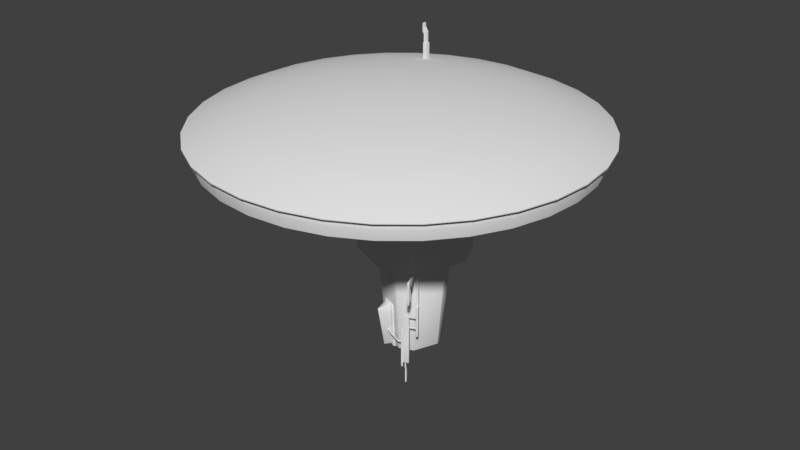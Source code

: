 # Source: Station1.blend  (saved by Blender 2.78.0; exported with 4.5.12 LTS)
import bpy
from mathutils import Matrix  # noqa: F401  (used for matrix-valued properties, if any)

bpy.ops.wm.read_factory_settings(use_empty=True)
scene = bpy.context.scene
scene.name = 'Scene'

# ---- collections
col_collection_1 = bpy.data.collections.new('Collection 1'); scene.collection.children.link(col_collection_1)
col_collection_4 = bpy.data.collections.new('Collection 4'); scene.collection.children.link(col_collection_4)

# ---- world
world_world = bpy.data.worlds.new('World'); scene.world = world_world
world_world.color = (0.05088, 0.05088, 0.05088)
world_world.use_sun_shadow = False
world_world.sun_shadow_jitter_overblur = 0.0
world_world.cycles.sampling_method = 'MANUAL'

# ---- meshes
me_cube_001 = bpy.data.meshes.new('Cube.001')
me_cube_001.from_pydata([(99.42, -92.71, -362.3), (99.42, -92.71, -342.1), (70.33, -20.7, -342.1), (104.1, -90.81, -362.3), (104.1, -90.81, -342.1), (74.57, -18.98, -348.6), (90.02, -69.43, -362.3), (86.7, -61.22, -342.1), (94.73, -67.52, -362.3), (91.41, -59.31, -342.1), (99.42, -92.71, -348.6), (70.8, -20.51, -342.1), (74.57, -18.98, -342.1), (104.1, -90.81, -348.6), (91.41, -59.31, -348.6), (86.7, -61.22, -348.6), (90.71, -71.16, -362.3), (95.43, -69.25, -342.1), (90.71, -71.16, -342.1), (95.43, -69.25, -362.3), (90.71, -71.16, -348.6), (95.43, -69.25, -348.6), (97.6, -88.19, -362.3), (102.3, -86.29, -342.1), (102.3, -86.29, -348.6), (97.6, -88.19, -342.1), (102.3, -86.29, -362.3), (97.6, -88.19, -348.6), (94.15, -79.67, -342.1), (98.87, -77.77, -362.3), (94.15, -79.67, -348.6), (94.15, -79.67, -362.3), (98.87, -77.77, -342.1), (98.87, -77.77, -348.6), (95.1, -82.0, -362.3), (99.81, -80.1, -342.1), (99.81, -80.1, -348.6), (95.1, -82.0, -342.1), (99.81, -80.1, -362.3), (95.1, -82.0, -348.6), (102.3, -86.29, -386.6), (97.6, -88.19, -386.6), (99.42, -92.71, -386.6), (104.1, -90.81, -386.6), (97.6, -88.19, -384.2), (99.42, -92.71, -384.2), (102.3, -86.29, -384.2), (104.1, -90.81, -384.2), (95.42, -89.07, -386.6), (97.25, -93.59, -386.6), (102.3, -86.29, -403.8), (104.1, -90.81, -403.8), (97.6, -88.19, -403.8), (99.42, -92.71, -403.8), (95.42, -89.07, -403.8), (97.25, -93.59, -403.8), (95.57, -81.81, -400.5), (99.34, -80.29, -400.5), (94.63, -79.48, -400.5), (98.4, -77.96, -400.5), (87.17, -61.03, -348.6), (99.89, -92.52, -342.1), (90.49, -69.24, -362.3), (99.89, -92.52, -348.6), (91.18, -70.96, -362.3), (98.07, -88.0, -362.3), (94.63, -79.48, -362.3), (95.57, -81.81, -362.3), (98.07, -88.0, -386.6), (98.07, -88.0, -384.2), (98.07, -88.0, -403.8), (75.04, -18.79, -342.1), (99.89, -92.52, -362.3), (87.17, -61.03, -342.1), (75.04, -18.79, -348.6), (91.18, -70.96, -342.1), (98.07, -88.0, -342.1), (94.63, -79.48, -342.1), (95.57, -81.81, -342.1), (99.89, -92.52, -386.6), (99.89, -92.52, -384.2), (99.89, -92.52, -403.8), (70.33, -20.7, -348.6), (103.7, -91.0, -362.3), (90.94, -59.5, -342.1), (70.8, -20.51, -348.6), (94.95, -69.44, -342.1), (101.8, -86.48, -342.1), (98.4, -77.96, -342.1), (99.34, -80.29, -342.1), (103.7, -91.0, -386.6), (103.7, -91.0, -384.2), (103.7, -91.0, -403.8), (90.94, -59.5, -348.6), (103.7, -91.0, -342.1), (94.26, -67.71, -362.3), (103.7, -91.0, -348.6), (94.95, -69.44, -362.3), (101.8, -86.48, -362.3), (98.4, -77.96, -362.3), (99.34, -80.29, -362.3), (101.8, -86.48, -386.6), (101.8, -86.48, -384.2), (101.8, -86.48, -403.8), (95.57, -81.81, -388.4), (99.34, -80.29, -388.4), (94.63, -79.48, -388.4), (98.4, -77.96, -388.4), (96.09, -83.1, -388.4), (96.09, -83.1, -400.5), (99.86, -81.58, -388.4), (99.86, -81.58, -400.5), (-180.0, 42.61, -351.5), (-180.0, 42.61, -342.1), (-129.0, 63.23, -342.1), (-178.1, 37.89, -351.5), (-178.1, 37.89, -342.1), (-127.0, 58.51, -342.1), (-156.7, 52.01, -356.1), (-148.5, 55.33, -342.1), (-154.8, 47.3, -356.1), (-146.6, 50.62, -342.1), (-180.0, 42.61, -348.6), (-129.0, 63.23, -348.6), (-127.0, 58.51, -348.6), (-178.1, 37.89, -348.6), (-146.6, 50.62, -348.6), (-148.5, 55.33, -348.6), (-158.4, 51.32, -356.1), (-156.5, 46.6, -342.1), (-158.4, 51.32, -342.1), (-156.5, 46.6, -356.1), (-158.4, 51.32, -348.6), (-156.5, 46.6, -348.6), (-175.5, 44.43, -351.5), (-173.6, 39.72, -342.1), (-173.6, 39.72, -348.6), (-175.5, 44.43, -342.1), (-173.6, 39.72, -351.5), (-175.5, 44.43, -348.6), (-169.3, 46.93, -356.1), (-167.4, 42.22, -342.1), (-167.4, 42.22, -348.6), (-169.3, 46.93, -342.1), (-167.4, 42.22, -356.1), (-169.3, 46.93, -348.6), (-184.0, 35.48, -348.6), (-184.0, 35.48, -351.5), (-186.0, 40.2, -351.5), (-186.0, 40.2, -348.6), (-183.7, 41.1, -348.6), (-181.8, 36.39, -348.6), (-183.7, 41.1, -351.5), (-181.8, 36.39, -351.5), (-128.3, 61.66, -342.1), (-127.7, 60.08, -342.1), (-179.4, 41.04, -351.5), (-178.7, 39.46, -351.5), (-147.9, 53.76, -342.1), (-147.2, 52.19, -342.1), (-128.3, 61.66, -348.6), (-127.7, 60.08, -348.6), (-157.8, 49.75, -342.1), (-157.2, 48.17, -342.1), (-174.8, 42.86, -342.1), (-174.2, 41.29, -342.1), (-168.6, 45.36, -342.1), (-168.0, 43.79, -342.1), (-147.2, 52.19, -348.6), (-147.9, 53.76, -348.6), (-178.7, 39.46, -342.1), (-179.4, 41.04, -342.1), (-155.4, 48.87, -356.1), (-156.1, 50.44, -356.1), (-178.7, 39.46, -348.6), (-179.4, 41.04, -348.6), (-157.2, 48.17, -356.1), (-157.8, 49.75, -356.1), (-174.2, 41.29, -351.5), (-174.8, 42.86, -351.5), (-168.0, 43.79, -356.1), (-168.6, 45.36, -356.1), (-185.3, 38.63, -351.5), (-184.7, 37.05, -351.5), (-184.7, 37.05, -348.6), (-185.3, 38.63, -348.6), (-182.4, 37.96, -351.5), (-183.1, 39.53, -351.5), (-183.1, 39.53, -348.6), (-182.4, 37.96, -348.6), (-185.3, 38.63, -366.8), (-184.7, 37.05, -366.8), (-182.4, 37.96, -366.8), (-183.1, 39.53, -366.8), (-174.0, 45.03, -342.1), (-172.1, 40.31, -348.6), (-172.1, 40.31, -342.1), (-174.0, 45.03, -352.6), (-172.1, 40.31, -352.6), (-174.0, 45.03, -348.6), (-172.7, 41.88, -342.1), (-173.4, 43.45, -342.1), (-173.4, 43.45, -352.6), (-172.7, 41.88, -352.6), (-172.6, 45.59, -342.1), (-170.7, 40.87, -353.6), (-172.6, 45.59, -348.6), (-170.7, 40.87, -348.6), (-170.7, 40.87, -342.1), (-172.6, 45.59, -353.6), (-172.0, 44.01, -342.1), (-171.3, 42.44, -342.1), (-172.0, 44.01, -353.6), (-171.3, 42.44, -353.6), (-172.0, 44.01, -363.0), (-173.4, 43.45, -363.0), (-171.3, 42.44, -363.0), (-172.7, 41.88, -363.0), (-140.2, 58.69, -342.1), (-138.3, 53.97, -342.1), (-138.3, 53.97, -348.6), (-140.2, 58.69, -348.6), (-139.6, 57.12, -348.6), (-138.9, 55.54, -348.6), (-138.9, 55.54, -342.1), (-139.6, 57.12, -342.1), (-147.2, 52.19, -373.9), (-147.9, 53.76, -373.9), (-155.4, 48.87, -366.3), (-156.1, 50.44, -366.3), (-139.6, 57.12, -373.9), (-138.9, 55.54, -373.9), (-147.2, 52.19, -361.2), (-138.9, 55.54, -361.2), (-147.9, 53.76, -361.2), (-156.1, 50.44, -361.2), (-155.4, 48.87, -361.2), (-139.6, 57.12, -361.2), (-147.2, 52.19, -371.4), (-147.9, 53.76, -371.4), (-155.4, 48.87, -363.9), (-139.6, 57.12, -371.4), (-138.9, 55.54, -371.4), (-156.1, 50.44, -363.9), (-138.9, 55.54, -351.0), (-156.1, 50.44, -358.7), (-147.2, 52.19, -351.0), (-147.9, 53.76, -351.0), (-155.4, 48.87, -358.7), (-139.6, 57.12, -351.0), (-145.3, 51.14, -342.1), (-145.3, 51.14, -348.6), (-146.6, 54.28, -348.6), (-145.9, 52.71, -348.6), (-145.9, 52.71, -342.1), (-146.6, 54.28, -342.1), (-147.2, 55.85, -342.1), (-147.2, 55.85, -348.6), (-146.6, 54.28, -373.9), (-145.9, 52.71, -373.9), (-146.6, 54.28, -361.2), (-145.9, 52.71, -361.2), (-146.6, 54.28, -371.4), (-145.9, 52.71, -371.4), (-145.9, 52.71, -351.0), (-146.6, 54.28, -351.0), (-144.1, 57.11, -342.1), (-144.1, 57.11, -348.6), (-142.8, 53.97, -361.2), (-142.8, 53.97, -371.4), (-142.8, 53.97, -351.0), (-142.2, 52.4, -342.1), (-142.2, 52.4, -348.6), (-143.4, 55.54, -348.6), (-142.8, 53.97, -348.6), (-142.8, 53.97, -342.1), (-143.4, 55.54, -342.1), (-143.4, 55.54, -373.9), (-142.8, 53.97, -373.9), (-143.4, 55.54, -361.2), (-143.4, 55.54, -371.4), (-143.4, 55.54, -351.0), (-178.1, 37.89, -350.9), (-153.1, 48.0, -354.5), (-155.0, 52.72, -354.5), (-180.0, 42.61, -350.9), (-156.5, 46.6, -354.5), (-158.4, 51.32, -354.5), (-175.5, 44.43, -350.9), (-173.6, 39.72, -350.9), (-169.3, 46.93, -354.5), (-167.4, 42.22, -354.5), (-184.0, 35.48, -350.9), (-186.0, 40.2, -350.9), (-181.8, 36.39, -350.9), (-183.7, 41.1, -350.9), (-185.3, 38.63, -350.9), (-184.7, 37.05, -350.9), (-154.3, 51.14, -354.5), (-153.7, 49.57, -354.5), (-174.0, 45.03, -351.7), (-172.1, 40.31, -351.7), (-170.7, 40.87, -352.6), (-172.6, 45.59, -352.6), (-154.3, 51.14, -367.9), (-153.7, 49.57, -367.9), (-153.7, 49.57, -361.2), (-154.3, 51.14, -361.2), (-153.7, 49.57, -365.5), (-154.3, 51.14, -365.5), (-154.3, 51.14, -357.1), (-153.7, 49.57, -357.1), (-180.0, 42.61, -350.4), (-186.0, 40.2, -350.4), (-183.7, 41.1, -350.4), (-185.3, 38.63, -350.4), (-184.7, 37.05, -350.4), (-152.2, 50.17, -361.2), (-152.2, 50.17, -366.9), (-152.2, 50.17, -355.7), (-178.1, 37.89, -350.4), (-151.6, 48.6, -353.2), (-153.5, 53.32, -353.2), (-156.5, 46.6, -353.2), (-158.4, 51.32, -353.2), (-175.5, 44.43, -350.4), (-173.6, 39.72, -350.4), (-169.3, 46.93, -353.2), (-167.4, 42.22, -353.2), (-184.0, 35.48, -350.4), (-181.8, 36.39, -350.4), (-152.8, 51.74, -353.2), (-152.2, 50.17, -353.2), (-174.0, 45.03, -351.0), (-172.1, 40.31, -351.0), (-170.7, 40.87, -351.7), (-172.6, 45.59, -351.7), (-152.8, 51.74, -369.3), (-152.2, 50.17, -369.3), (-152.8, 51.74, -361.2), (-152.8, 51.74, -366.9), (-152.8, 51.74, -355.7), (-156.1, 50.44, -362.6), (-147.2, 52.19, -368.5), (-147.9, 53.76, -368.5), (-155.4, 48.87, -362.6), (-145.9, 52.71, -368.5), (-146.6, 54.28, -368.5), (-154.3, 51.14, -363.4), (-153.7, 49.57, -363.4), (-152.2, 50.17, -364.0), (-152.8, 51.74, -364.0), (63.25, 9.041, -342.1), (63.72, 9.232, -342.1), (59.0, 7.327, -342.1), (59.0, 7.327, -348.6), (63.72, 9.232, -348.6), (63.25, 9.041, -348.6), (59.47, 7.518, -342.1), (59.47, 7.518, -348.6), (-49.63, 95.27, -342.1), (-49.63, 95.27, -348.6), (-47.73, 90.56, -342.1), (-47.73, 90.56, -348.6), (-48.36, 92.13, -342.1), (-48.36, 92.13, -348.6), (-49.0, 93.7, -342.1), (-49.0, 93.7, -348.6), (68.67, -16.59, -342.1), (72.91, -14.87, -348.6), (69.14, -16.4, -342.1), (69.14, -16.4, -348.6), (73.38, -14.68, -342.1), (68.67, -16.59, -348.6), (73.38, -14.68, -348.6), (72.91, -14.87, -342.1), (72.91, -14.87, -450.0), (74.57, -18.98, -450.0), (70.8, -20.51, -450.0), (69.14, -16.4, -450.0), (72.91, -14.87, -462.0), (74.57, -18.98, -462.0), (70.8, -20.51, -462.0), (69.14, -16.4, -462.0), (77.18, -25.46, -450.0), (73.41, -26.98, -450.0), (77.18, -25.46, -462.0), (73.41, -26.98, -462.0), (74.57, -18.98, -534.9), (70.8, -20.51, -534.9), (77.18, -25.46, -534.9), (73.41, -26.98, -534.9), (73.41, -26.98, -518.2), (77.18, -25.46, -518.2), (74.57, -18.98, -518.2), (70.8, -20.51, -518.2), (77.18, -25.46, -512.9), (74.57, -18.98, -512.9), (70.8, -20.51, -512.9), (73.41, -26.98, -512.9), (77.18, -25.46, -488.3), (74.57, -18.98, -488.3), (70.8, -20.51, -488.3), (73.41, -26.98, -488.3), (77.18, -25.46, -482.7), (74.57, -18.98, -482.7), (70.8, -20.51, -482.7), (73.41, -26.98, -482.7), (73.7, -16.84, -518.2), (69.93, -18.36, -518.2), (73.7, -16.84, -512.9), (69.93, -18.36, -512.9), (73.7, -16.84, -488.3), (69.93, -18.36, -488.3), (73.7, -16.84, -482.7), (69.93, -18.36, -482.7), (53.14, -27.64, -518.2), (53.14, -27.64, -512.9), (53.14, -27.64, -488.3), (53.14, -27.64, -482.7), (52.27, -25.5, -518.2), (52.27, -25.5, -512.9), (52.27, -25.5, -488.3), (52.27, -25.5, -482.7), (42.12, -32.09, -518.2), (42.12, -32.09, -512.9), (42.12, -32.09, -488.3), (42.12, -32.09, -482.7), (41.26, -29.95, -518.2), (41.26, -29.95, -512.9), (41.26, -29.95, -488.3), (41.26, -29.95, -482.7), (53.14, -27.64, -476.2), (42.12, -32.09, -476.2), (53.14, -27.64, -530.4), (43.82, -36.29, -512.9), (54.84, -31.84, -512.9), (54.84, -31.84, -482.7), (43.82, -36.29, -482.7), (43.82, -36.29, -488.3), (54.84, -31.84, -488.3), (54.84, -31.84, -518.2), (43.82, -36.29, -518.2), (54.84, -31.84, -476.2), (43.82, -36.29, -476.2), (54.84, -31.84, -530.4), (43.82, -36.29, -530.4), (39.03, -33.34, -518.2), (39.03, -33.34, -512.9), (39.03, -33.34, -488.3), (39.03, -33.34, -482.7), (39.03, -33.34, -476.2), (40.72, -37.54, -512.9), (40.72, -37.54, -488.3), (40.72, -37.54, -482.7), (40.72, -37.54, -476.2), (40.72, -37.54, -530.4), (40.72, -37.54, -518.2), (74.57, -18.98, -386.8), (72.91, -14.87, -386.8), (69.14, -16.4, -386.8), (70.8, -20.51, -386.8), (78.51, -28.75, -342.1), (78.98, -28.56, -348.6), (74.27, -30.46, -348.6), (74.74, -30.27, -348.6), (78.98, -28.56, -342.1), (74.74, -30.27, -342.1), (78.51, -28.75, -348.6), (74.27, -30.46, -342.1), (71.77, -22.92, -386.8), (75.54, -21.4, -386.8), (75.6, -18.57, -450.0), (75.6, -18.57, -462.0), (78.22, -25.04, -450.0), (78.22, -25.04, -462.0), (75.6, -18.57, -534.9), (78.22, -25.04, -534.9), (78.22, -25.04, -482.7), (75.6, -18.57, -482.7), (78.22, -25.04, -518.2), (75.6, -18.57, -518.2), (78.22, -25.04, -512.9), (75.6, -18.57, -512.9), (78.22, -25.04, -488.3), (75.6, -18.57, -488.3), (94.7, -10.85, -348.6), (94.7, -10.85, -342.1), (93.04, -6.741, -342.1), (93.04, -6.741, -348.6), (53.14, -27.64, -522.1), (42.12, -32.09, -522.1), (54.84, -31.84, -522.1), (43.82, -36.29, -522.1), (39.03, -33.34, -522.1), (40.72, -37.54, -522.1), (51.82, -24.38, -530.4), (40.81, -28.83, -530.4), (51.82, -24.38, -522.1), (37.71, -30.08, -530.4), (40.81, -28.83, -522.1), (37.71, -30.08, -522.1), (36.16, -39.38, -530.4), (34.46, -35.19, -530.4), (34.46, -35.19, -522.1), (36.16, -39.38, -522.1), (33.15, -31.93, -530.4), (33.15, -31.93, -522.1), (53.14, -27.64, -618.6), (42.12, -32.09, -618.6), (54.84, -31.84, -618.6), (43.82, -36.29, -618.6), (39.03, -33.34, -618.6), (40.72, -37.54, -618.6), (34.46, -35.19, -618.6), (51.82, -24.38, -618.6), (40.81, -28.83, -618.6), (37.71, -30.08, -618.6), (36.16, -39.38, -618.6), (33.15, -31.93, -618.6), (40.72, -37.54, -631.5), (39.03, -33.34, -631.5), (34.46, -35.19, -631.5), (36.16, -39.38, -631.5), (44.4, -28.68, -512.9), (45.27, -30.82, -512.9), (44.4, -28.68, -488.3), (44.4, -28.68, -482.7), (45.27, -30.82, -482.7), (45.27, -30.82, -488.3), (45.27, -30.82, -518.2), (44.4, -28.68, -518.2), (45.27, -30.82, -476.2), (46.96, -35.02, -512.9), (46.96, -35.02, -482.7), (46.96, -35.02, -488.3), (46.96, -35.02, -518.2), (46.96, -35.02, -476.2), (46.96, -35.02, -530.4), (45.27, -30.82, -522.1), (46.96, -35.02, -522.1), (43.95, -27.56, -530.4), (43.95, -27.56, -522.1), (45.27, -30.82, -618.6), (46.96, -35.02, -618.6), (43.95, -27.56, -618.6), (45.27, -30.82, -639.5), (42.12, -32.09, -639.5), (43.95, -27.56, -639.5), (40.81, -28.83, -639.5), (45.27, -30.82, -633.5), (43.95, -27.56, -633.5), (42.12, -32.09, -633.5), (40.81, -28.83, -633.5), (42.43, -23.8, -639.5), (39.29, -25.07, -639.5), (42.43, -23.8, -643.7), (43.95, -27.56, -643.7), (43.95, -27.56, -674.8), (40.81, -28.83, -674.8), (42.43, -23.8, -674.8), (39.29, -25.07, -674.8), (42.43, -23.8, -650.8), (39.29, -25.07, -650.8), (41.16, -20.65, -674.8), (38.01, -21.92, -674.8), (43.95, -27.56, -683.5), (40.81, -28.83, -683.5), (42.43, -23.8, -683.5), (39.29, -25.07, -683.5), (39.29, -25.07, -679.2), (40.81, -28.83, -679.2), (42.43, -23.8, -679.2), (43.95, -27.56, -679.2), (39.29, -25.07, -643.7), (40.81, -28.83, -643.7), (43.95, -27.56, -650.8), (40.81, -28.83, -650.8), (41.16, -20.65, -650.8), (38.01, -21.92, -650.8), (33.15, -31.93, -559.3), (54.84, -31.84, -559.3), (40.81, -28.83, -559.3), (51.82, -24.38, -559.3), (53.14, -27.64, -559.3), (43.82, -36.29, -559.3), (40.72, -37.54, -559.3), (34.46, -35.19, -559.3), (36.16, -39.38, -559.3), (37.71, -30.08, -559.3), (43.95, -27.56, -559.3), (46.96, -35.02, -559.3), (33.15, -31.93, -563.0), (53.14, -27.64, -563.0), (40.72, -37.54, -563.0), (36.16, -39.38, -563.0), (43.95, -27.56, -563.0), (46.96, -35.02, -563.0), (54.84, -31.84, -563.0), (40.81, -28.83, -563.0), (51.82, -24.38, -563.0), (43.82, -36.29, -563.0), (34.46, -35.19, -563.0), (37.71, -30.08, -563.0), (25.15, -38.95, -563.0), (25.15, -38.95, -559.3), (23.83, -35.69, -559.3), (23.83, -35.69, -563.0), (-9.997, -24.37, -563.0), (-9.997, -24.37, -559.3), (-9.006, -22.04, -559.3), (-9.006, -22.04, -563.0), (-27.07, -17.09, -563.0), (-16.9, -18.68, -555.4), (-17.89, -21.0, -555.4), (-26.08, -14.76, -563.0), (-17.89, -21.0, -563.0), (-16.9, -18.68, -563.0), (-27.07, -17.09, -555.4), (-26.08, -14.76, -555.4), (-24.26, -18.28, -555.4), (-24.74, -18.06, -563.0), (-23.27, -15.96, -563.0), (-22.81, -16.16, -555.4), (-27.31, -17.65, -563.0), (-27.31, -17.65, -555.4), (-24.63, -18.78, -555.4), (-25.11, -18.56, -563.0), (-25.87, -14.26, -555.4), (-25.87, -14.26, -563.0), (-22.96, -15.52, -563.0), (-22.5, -15.73, -555.4), (-26.08, -14.76, -563.7), (-27.07, -17.09, -563.7), (-24.74, -18.06, -563.7), (-23.27, -15.96, -563.7), (-27.31, -17.65, -563.7), (-25.11, -18.56, -563.7), (-25.87, -14.26, -563.7), (-22.96, -15.52, -563.7), (-26.08, -14.76, -555.1), (-27.07, -17.09, -555.1), (-24.26, -18.28, -555.1), (-22.81, -16.16, -555.1), (-27.31, -17.65, -555.1), (-24.63, -18.78, -555.1), (-25.87, -14.26, -555.1), (-22.5, -15.73, -555.1)], [], [(374, 356, 353, 372), (465, 468, 93, 60), (24, 23, 4, 13), (63, 61, 1, 10), (76, 25, 1, 61), (373, 355, 359, 371), (93, 14, 8, 95), (369, 357, 356, 374), (20, 18, 7, 15), (16, 20, 15, 6), (370, 375, 352, 358), (72, 63, 10, 0), (26, 24, 13, 3), (8, 14, 21, 19), (31, 30, 20, 16), (30, 28, 18, 20), (73, 7, 18, 75), (95, 8, 19, 97), (14, 9, 17, 21), (10, 1, 25, 27), (0, 10, 27, 22), (38, 36, 24, 26), (78, 37, 25, 76), (100, 38, 26, 98), (36, 35, 23, 24), (21, 17, 32, 33), (97, 19, 29, 99), (75, 18, 28, 77), (19, 21, 33, 29), (39, 37, 28, 30), (34, 39, 30, 31), (22, 27, 39, 34), (27, 25, 37, 39), (33, 32, 35, 36), (99, 29, 38, 100), (77, 28, 37, 78), (29, 33, 36, 38), (42, 45, 49), (80, 45, 42, 79), (46, 47, 43, 40), (48, 49, 45, 44), (102, 46, 40, 101), (98, 26, 46, 102), (0, 22, 44, 45), (26, 3, 47, 46), (72, 0, 45, 80), (53, 42, 49, 55), (44, 41, 48), (41, 52, 54, 48), (49, 48, 54, 55), (79, 42, 53, 81), (40, 43, 51, 50), (101, 40, 50, 103), (104, 106, 58, 56), (57, 105, 110, 111), (107, 105, 57, 59), (459, 458, 377, 376), (15, 60, 62, 6), (6, 62, 64, 16), (34, 67, 65, 22), (16, 64, 66, 31), (31, 66, 67, 34), (44, 69, 68, 41), (22, 65, 69, 44), (41, 68, 70, 52), (68, 101, 103, 70), (83, 72, 80, 91), (65, 98, 102, 69), (106, 107, 59, 58), (64, 97, 99, 66), (62, 95, 97, 64), (83, 96, 63, 72), (466, 71, 12, 462), (60, 93, 95, 62), (87, 76, 61, 94), (467, 462, 12, 11), (13, 4, 94, 96), (23, 87, 94, 4), (368, 354, 355, 373), (370, 358, 354, 368), (3, 13, 96, 83), (9, 84, 86, 17), (35, 89, 87, 23), (17, 86, 88, 32), (32, 88, 89, 35), (47, 91, 90, 43), (3, 83, 91, 47), (43, 90, 92, 51), (90, 79, 81, 92), (69, 102, 101, 68), (91, 80, 79, 90), (88, 77, 78, 89), (86, 75, 77, 88), (67, 100, 98, 65), (89, 78, 76, 87), (84, 73, 75, 86), (469, 2, 82, 464), (96, 94, 61, 63), (58, 59, 57, 56), (66, 99, 107, 106), (99, 100, 105, 107), (100, 67, 104, 105), (67, 66, 106, 104), (110, 108, 109, 111), (105, 104, 108, 110), (56, 57, 111, 109), (104, 56, 109, 108), (103, 92, 81, 70), (92, 103, 50, 51), (54, 52, 53, 55), (70, 81, 53, 52), (221, 218, 114, 123), (156, 112, 134, 179), (136, 135, 116, 125), (155, 117, 362, 364), (251, 250, 121, 126), (132, 130, 119, 127), (324, 132, 127, 322), (326, 136, 125, 320), (321, 126, 133, 323), (163, 167, 141, 129), (327, 145, 132, 324), (299, 283, 120, 172), (126, 121, 129, 133), (122, 113, 137, 139), (312, 122, 139, 325), (334, 195, 136, 326), (172, 120, 131, 176), (195, 196, 135, 136), (286, 291, 144, 131), (203, 198, 138, 178), (145, 143, 130, 132), (336, 206, 145, 327), (206, 204, 143, 145), (164, 137, 113, 171), (255, 256, 119, 158), (223, 161, 124, 220), (188, 150, 149, 185), (158, 119, 130, 162), (201, 194, 137, 164), (176, 131, 144, 180), (170, 174, 125, 116), (129, 141, 142, 133), (297, 183, 147, 292), (295, 152, 148, 293), (330, 151, 146, 329), (186, 153, 147, 183), (157, 115, 153, 186), (320, 125, 151, 330), (285, 112, 152, 295), (175, 122, 150, 188), (125, 174, 189, 151), (174, 175, 188, 189), (112, 156, 187, 152), (156, 157, 186, 187), (152, 187, 182, 148), (203, 202, 215, 217), (293, 148, 182, 296), (296, 182, 183, 297), (113, 122, 175, 171), (171, 175, 174, 170), (128, 177, 181, 140), (177, 176, 180, 181), (196, 200, 165, 135), (200, 201, 164, 165), (121, 159, 163, 129), (159, 158, 162, 163), (151, 189, 184, 146), (189, 188, 185, 184), (221, 123, 160, 222), (222, 160, 161, 223), (250, 254, 159, 121), (254, 255, 158, 159), (135, 165, 170, 116), (165, 164, 171, 170), (197, 202, 179, 134), (202, 203, 178, 179), (118, 173, 177, 128), (173, 172, 176, 177), (284, 298, 173, 118), (340, 239, 227, 337), (130, 143, 166, 162), (162, 166, 167, 163), (161, 160, 367, 365), (117, 124, 363, 362), (115, 157, 178, 138), (157, 156, 179, 178), (193, 192, 191, 190), (187, 186, 192, 193), (183, 182, 190, 191), (182, 187, 193, 190), (210, 204, 194, 201), (208, 211, 200, 196), (211, 210, 201, 200), (209, 212, 202, 197), (186, 183, 191, 192), (139, 137, 194, 199), (325, 139, 199, 333), (213, 205, 198, 203), (207, 208, 196, 195), (335, 207, 195, 334), (328, 142, 207, 335), (142, 141, 208, 207), (180, 144, 205, 213), (140, 181, 212, 209), (167, 166, 210, 211), (141, 167, 211, 208), (166, 143, 204, 210), (181, 180, 213, 212), (199, 194, 204, 206), (333, 199, 206, 336), (214, 216, 217, 215), (202, 212, 214, 215), (212, 213, 216, 214), (213, 203, 217, 216), (155, 154, 225, 224), (117, 155, 224, 219), (263, 238, 226, 259), (267, 221, 222, 273), (274, 223, 220, 272), (154, 114, 218, 225), (124, 117, 219, 220), (267, 266, 218, 221), (304, 305, 228, 229), (277, 230, 231, 278), (308, 240, 228, 305), (280, 241, 230, 277), (240, 243, 229, 228), (241, 242, 231, 230), (249, 244, 233, 237), (248, 245, 235, 236), (281, 249, 237, 279), (311, 248, 236, 306), (264, 246, 232, 261), (341, 247, 234, 339), (237, 233, 242, 241), (345, 342, 243, 240), (279, 237, 241, 280), (349, 345, 240, 308), (346, 343, 238, 263), (331, 169, 247, 341), (253, 168, 246, 264), (299, 172, 248, 311), (273, 222, 249, 281), (172, 173, 245, 248), (222, 223, 244, 249), (169, 252, 265, 247), (274, 253, 264, 270), (280, 262, 263, 269), (344, 347, 262, 239), (265, 281, 270, 264), (247, 265, 260, 234), (239, 262, 258, 227), (227, 258, 259, 226), (127, 119, 256, 257), (168, 253, 251, 126), (127, 257, 252, 169), (269, 263, 259, 278), (275, 276, 255, 254), (271, 275, 254, 250), (276, 266, 256, 255), (272, 271, 250, 251), (220, 219, 271, 272), (225, 218, 266, 276), (219, 224, 275, 271), (224, 225, 276, 275), (242, 269, 278, 231), (244, 270, 268, 233), (233, 268, 269, 242), (223, 274, 270, 244), (252, 273, 281, 265), (268, 270, 281, 279), (265, 264, 261, 260), (262, 280, 277, 258), (258, 277, 278, 259), (257, 256, 266, 267), (253, 274, 272, 251), (257, 267, 273, 252), (346, 347, 260, 261), (269, 268, 279, 280), (332, 299, 311, 319), (173, 298, 310, 245), (342, 348, 309, 243), (245, 310, 307, 235), (318, 308, 305, 338), (337, 338, 305, 304), (197, 300, 303, 209), (144, 291, 302, 205), (205, 302, 301, 198), (134, 288, 300, 197), (243, 309, 304, 229), (322, 331, 298, 284), (315, 296, 297, 316), (313, 293, 296, 315), (312, 285, 295, 314), (115, 282, 294, 153), (153, 294, 292, 147), (314, 295, 293, 313), (316, 297, 292, 329), (209, 303, 290, 140), (323, 328, 291, 286), (198, 301, 289, 138), (112, 285, 288, 134), (332, 321, 283, 299), (140, 290, 287, 128), (120, 283, 286, 131), (138, 289, 282, 115), (128, 287, 284, 118), (168, 126, 321, 332), (133, 142, 328, 323), (184, 316, 329, 146), (150, 314, 313, 149), (122, 312, 314, 150), (149, 313, 315, 185), (185, 315, 316, 184), (127, 169, 331, 322), (227, 226, 338, 337), (238, 318, 338, 226), (246, 319, 317, 232), (168, 332, 319, 246), (298, 331, 341, 310), (238, 343, 344, 239), (318, 238, 239, 340), (300, 333, 336, 303), (291, 328, 335, 302), (302, 335, 334, 301), (288, 325, 333, 300), (309, 340, 337, 304), (282, 320, 330, 294), (294, 330, 329, 292), (303, 336, 327, 290), (301, 334, 326, 289), (285, 312, 325, 288), (290, 327, 324, 287), (283, 321, 323, 286), (289, 326, 320, 282), (287, 324, 322, 284), (344, 343, 350, 351), (232, 317, 350, 343), (235, 307, 348, 342), (263, 262, 347, 346), (234, 260, 347, 344), (339, 234, 344, 351), (261, 232, 343, 346), (306, 236, 345, 349), (236, 235, 342, 345), (318, 340, 309, 308), (309, 348, 349, 308), (307, 310, 311, 306), (348, 307, 306, 349), (341, 319, 311, 310), (350, 317, 339, 351), (317, 319, 341, 339), (357, 352, 353, 356), (355, 354, 358, 359), (359, 358, 352, 357), (71, 372, 375, 12), (467, 11, 2, 469), (468, 5, 74, 463), (463, 74, 71, 466), (464, 82, 85, 465), (364, 362, 363, 365), (360, 366, 367, 361), (366, 364, 365, 367), (154, 155, 364, 366), (123, 114, 360, 361), (160, 123, 361, 367), (124, 161, 365, 363), (114, 154, 366, 360), (372, 353, 352, 375), (11, 370, 368, 2), (2, 368, 373, 82), (359, 357, 369, 371), (11, 12, 375, 370), (5, 369, 374, 74), (82, 373, 371, 85), (74, 374, 489, 486), (378, 379, 383, 382), (460, 459, 376, 379), (461, 460, 379, 378), (458, 461, 378, 377), (383, 380, 381, 382), (376, 377, 381, 380), (379, 376, 380, 383), (378, 382, 387, 385), (384, 385, 387, 386), (393, 392, 391, 390), (384, 386, 475, 474), (377, 378, 385, 384), (389, 388, 390, 391), (404, 400, 484, 478), (395, 394, 388, 389), (392, 395, 389, 391), (399, 398, 395, 392), (394, 395, 409, 408), (394, 397, 483, 481), (396, 399, 392, 393), (400, 403, 399, 396), (400, 396, 482, 484), (402, 401, 397, 398), (403, 402, 398, 399), (407, 406, 402, 403), (397, 394, 408, 410), (393, 390, 477, 480), (404, 407, 403, 400), (386, 387, 407, 404), (396, 393, 480, 482), (382, 381, 405, 406), (387, 382, 406, 407), (411, 410, 408, 409), (415, 414, 412, 413), (405, 401, 412, 414), (398, 397, 410, 411), (401, 402, 413, 412), (415, 413, 422, 423), (406, 405, 414, 415), (409, 395, 416, 420), (527, 526, 430, 431), (525, 524, 429, 425), (406, 415, 423, 419), (398, 411, 421, 417), (411, 409, 420, 421), (395, 398, 417, 416), (402, 406, 419, 418), (413, 402, 418, 422), (424, 425, 429, 428), (426, 427, 431, 430), (418, 419, 437, 440), (526, 529, 426, 430), (531, 530, 424, 428), (524, 531, 428, 429), (442, 435, 452, 457), (528, 527, 431, 427), (425, 424, 447, 448), (533, 535, 439, 435), (534, 537, 444, 438), (540, 538, 445, 492), (432, 443, 437, 419), (418, 440, 436, 417), (439, 438, 454, 453), (594, 595, 518, 513), (532, 537, 443, 432), (490, 492, 445, 434), (534, 438, 439, 535), (602, 592, 519, 514), (533, 536, 441, 436), (416, 417, 436, 441), (426, 425, 448, 449), (494, 491, 500, 501), (525, 425, 426, 529), (528, 532, 432, 419), (494, 495, 457, 447), (448, 452, 453, 449), (449, 453, 454, 450), (450, 454, 455, 451), (447, 457, 452, 448), (438, 444, 455, 454), (435, 439, 453, 452), (493, 442, 457, 495), (427, 426, 449, 450), (597, 601, 511, 544), (444, 433, 451, 455), (433, 427, 450, 451), (465, 470, 471, 468), (85, 371, 460, 461), (371, 369, 459, 460), (369, 5, 458, 459), (15, 464, 465, 60), (14, 463, 466, 9), (93, 468, 463, 14), (73, 467, 469, 7), (7, 469, 464, 15), (73, 84, 462, 467), (9, 466, 462, 84), (470, 461, 458, 471), (465, 85, 461, 470), (5, 468, 471, 458), (473, 472, 474, 475), (481, 480, 477, 476), (483, 482, 480, 481), (485, 484, 482, 483), (479, 478, 484, 485), (473, 475, 478, 479), (388, 394, 481, 476), (397, 401, 485, 483), (390, 388, 476, 477), (401, 405, 479, 485), (381, 377, 472, 473), (386, 404, 478, 475), (405, 381, 473, 479), (377, 384, 474, 472), (486, 489, 488, 487), (374, 372, 488, 489), (372, 71, 487, 488), (71, 74, 486, 487), (446, 493, 495, 456), (495, 494, 504, 505), (530, 416, 490, 539), (424, 491, 494, 447), (416, 441, 492, 490), (536, 540, 492, 441), (500, 497, 499, 501), (542, 498, 496, 541), (490, 434, 496, 498), (539, 490, 498, 542), (596, 600, 515, 545), (600, 593, 508, 515), (503, 502, 505, 504), (503, 504, 507, 506), (456, 495, 505, 502), (501, 499, 506, 507), (494, 501, 507, 504), (601, 594, 513, 511), (543, 544, 511, 509), (509, 512, 517, 516), (509, 511, 513, 512), (517, 512, 514, 519), (551, 550, 546, 548), (518, 514, 522, 523), (595, 602, 514, 518), (593, 598, 510, 508), (603, 599, 516, 517), (592, 603, 517, 519), (521, 520, 523, 522), (514, 512, 521, 522), (512, 513, 520, 521), (513, 518, 523, 520), (508, 543, 545, 515), (508, 510, 544, 543), (599, 596, 545, 516), (491, 539, 542, 500), (500, 542, 541, 497), (442, 493, 540, 536), (424, 530, 539, 491), (598, 597, 544, 510), (427, 433, 532, 528), (417, 525, 529, 418), (435, 442, 536, 533), (437, 534, 535, 440), (433, 444, 537, 532), (493, 446, 538, 540), (437, 443, 537, 534), (436, 440, 535, 533), (419, 423, 527, 528), (421, 420, 531, 524), (420, 416, 530, 531), (422, 418, 529, 526), (417, 421, 524, 525), (423, 422, 526, 527), (546, 547, 549, 548), (550, 552, 547, 546), (552, 553, 549, 547), (553, 551, 554, 555), (516, 545, 551, 553), (509, 516, 553, 552), (543, 509, 552, 550), (545, 543, 550, 551), (551, 548, 554), (574, 556, 578, 579), (562, 576, 558, 560), (549, 553, 555), (571, 570, 569, 567), (562, 560, 564, 578), (576, 577, 559, 558), (577, 563, 561, 559), (579, 578, 564, 565), (557, 575, 577, 576), (565, 570, 561), (555, 554, 556, 574), (566, 567, 569, 568), (570, 572, 568, 569), (572, 573, 566, 568), (573, 571, 567, 566), (558, 559, 571, 573), (560, 558, 573, 572), (572, 570, 565, 564), (559, 561, 570, 571), (564, 560, 572), (575, 574, 563, 577), (549, 555, 574, 575), (548, 549, 575, 557), (574, 579, 563), (554, 548, 557, 556), (556, 562, 578), (556, 557, 576, 562), (561, 563, 579, 565), (445, 538, 591, 581), (497, 541, 590, 582), (506, 499, 589, 580), (499, 497, 582, 589), (434, 445, 581, 584), (502, 503, 587, 588), (446, 456, 586, 585), (496, 434, 584, 583), (541, 496, 583, 590), (538, 446, 585, 591), (503, 506, 580, 587), (456, 502, 588, 586), (581, 591, 597, 598), (582, 590, 596, 599), (580, 589, 603, 592), (589, 582, 599, 603), (584, 581, 598, 593), (588, 587, 602, 595), (585, 586, 594, 601), (583, 584, 593, 600), (590, 583, 600, 596), (591, 585, 601, 597), (580, 592, 607, 606), (586, 588, 595, 594), (606, 607, 611, 610), (592, 602, 604, 607), (587, 580, 606, 605), (602, 587, 605, 604), (604, 605, 609, 608), (607, 604, 608, 611), (605, 606, 610, 609), (622, 623, 613, 617), (610, 613, 614, 609), (620, 623, 643, 642), (627, 624, 636, 637), (612, 618, 619, 615), (611, 608, 616, 617), (608, 609, 614, 616), (610, 611, 617, 613), (622, 617, 616, 621), (621, 627, 637, 634), (616, 614, 620, 621), (614, 613, 623, 620), (628, 619, 640, 646), (627, 626, 625, 624), (618, 612, 624, 625), (618, 625, 644, 641), (621, 620, 626, 627), (629, 628, 631, 630), (615, 619, 628, 629), (630, 622, 635, 639), (623, 622, 630, 631), (633, 634, 637, 636), (632, 635, 634, 633), (635, 632, 638, 639), (629, 630, 639, 638), (622, 621, 634, 635), (624, 612, 633, 636), (615, 629, 638, 632), (612, 615, 632, 633), (642, 643, 640, 641), (640, 643, 647, 646), (642, 641, 644, 645), (626, 620, 642, 645), (623, 631, 647, 643), (625, 626, 645, 644), (631, 628, 646, 647), (619, 618, 641, 640)])
me_cube_001.polygons.foreach_set('use_smooth', [1, 1, 1, 1, 1, 1, 1, 1, 1, 1, 1, 1, 1, 1, 1, 1, 1, 1, 1, 1, 1, 1, 1, 1, 1, 1, 1, 1, 1, 1, 1, 1, 1, 1, 1, 1, 1, 1, 1, 1, 1, 1, 1, 1, 1, 1, 1, 1, 1, 1, 1, 1, 1, 1, 1, 1, 1, 1, 1, 1, 1, 1, 1, 1, 1, 1, 1, 1, 1, 1, 1, 1, 1, 1, 1, 1, 1, 1, 1, 1, 1, 1, 1, 1, 1, 1, 1, 1, 1, 1, 1, 1, 1, 1, 1, 1, 1, 1, 1, 1, 1, 1, 1, 1, 1, 1, 1, 1, 1, 1, 1, 1, 1, 1, 1, 1, 1, 1, 1, 1, 1, 1, 1, 1, 1, 1, 1, 1, 1, 1, 1, 1, 1, 1, 1, 1, 1, 1, 1, 1, 1, 1, 1, 1, 1, 1, 1, 1, 1, 1, 1, 1, 1, 1, 1, 1, 1, 1, 1, 1, 1, 1, 1, 1, 1, 1, 1, 1, 1, 1, 1, 1, 1, 1, 1, 1, 1, 1, 1, 1, 1, 1, 1, 1, 1, 1, 1, 1, 1, 1, 1, 1, 1, 1, 1, 1, 1, 1, 1, 1, 1, 1, 1, 1, 1, 1, 1, 1, 1, 1, 1, 1, 1, 1, 1, 1, 1, 1, 1, 1, 1, 1, 1, 1, 1, 1, 1, 1, 1, 1, 1, 1, 1, 1, 1, 1, 1, 1, 1, 1, 1, 1, 1, 1, 1, 1, 1, 1, 1, 1, 1, 1, 1, 1, 1, 1, 1, 1, 1, 1, 1, 1, 1, 1, 1, 1, 1, 1, 1, 1, 1, 1, 1, 1, 1, 1, 1, 1, 1, 1, 1, 1, 1, 1, 1, 1, 1, 1, 1, 1, 1, 1, 1, 1, 1, 1, 1, 1, 1, 1, 1, 1, 1, 1, 1, 1, 1, 1, 1, 1, 1, 1, 1, 1, 1, 1, 1, 1, 1, 1, 1, 1, 1, 1, 1, 1, 1, 1, 1, 1, 1, 1, 1, 1, 1, 1, 1, 1, 1, 1, 1, 1, 1, 1, 1, 1, 1, 1, 1, 1, 1, 1, 1, 1, 1, 1, 1, 1, 1, 1, 1, 1, 1, 1, 1, 1, 1, 1, 1, 1, 1, 1, 1, 1, 1, 1, 1, 1, 1, 1, 1, 1, 1, 1, 1, 1, 1, 1, 1, 1, 1, 1, 1, 1, 1, 1, 1, 1, 1, 1, 1, 1, 1, 1, 1, 1, 1, 1, 1, 1, 1, 1, 1, 1, 1, 1, 1, 1, 1, 1, 1, 1, 1, 1, 1, 1, 1, 1, 1, 1, 1, 1, 1, 1, 1, 1, 1, 1, 1, 1, 1, 1, 1, 1, 1, 1, 1, 1, 1, 1, 1, 1, 1, 1, 1, 1, 1, 1, 1, 1, 1, 1, 1, 1, 1, 1, 1, 1, 1, 1, 1, 1, 1, 1, 1, 1, 1, 1, 1, 1, 1, 1, 1, 1, 1, 1, 1, 1, 1, 1, 1, 1, 1, 1, 1, 1, 1, 1, 1, 1, 1, 1, 1, 1, 1, 1, 1, 1, 1, 1, 1, 1, 1, 1, 1, 1, 1, 1, 1, 1, 1, 1, 1, 1, 1, 1, 1, 1, 1, 1, 1, 1, 1, 1, 1, 1, 1, 1, 1, 1, 1, 1, 1, 1, 1, 1, 1, 1, 1, 1, 1, 1, 1, 1, 1, 1, 1, 1, 1, 1, 1, 1, 1, 1, 1, 1, 1, 1, 1, 1, 1, 1, 1, 1, 1, 1, 1, 1, 1, 1, 1, 1, 1, 1, 1, 1, 1, 1, 1, 1, 1, 1, 1, 1, 1, 1, 1, 1, 1, 1, 1, 1, 1, 1, 1, 1, 1, 1, 1, 1, 1, 1, 1, 1, 1, 1, 1, 0, 1, 1, 0, 0, 1, 1, 1, 0, 0, 0, 1, 0, 0, 0, 0, 0, 0, 0, 0, 0, 0, 0, 0, 0, 0, 0, 0, 0, 1, 1, 1, 0, 0, 0, 0, 0])
me_cube_001.use_remesh_preserve_volume = False
me_cube_001.use_remesh_preserve_attributes = False
me_cube_001.use_mirror_vertex_groups = False
me_cube_001.update()
me_cube = bpy.data.meshes.new('Cube')
me_cube.from_pydata([(43.08, 24.93, -174.7), (43.08, 24.93, -141.7), (55.04, 55.63, -174.7), (55.04, 55.63, -141.7), (73.78, 12.97, -174.7), (73.78, 12.97, -141.7), (85.74, 43.67, -174.7), (85.74, 43.67, -141.7), (-56.21, 63.61, -174.7), (-56.21, 63.61, -141.7), (-44.25, 94.31, -174.7), (-44.25, 94.31, -141.7), (-86.91, 75.57, -174.7), (-86.91, 75.57, -141.7), (-74.95, 106.3, -174.7), (-74.95, 106.3, -141.7), (-35.28, 15.96, -174.7), (-35.28, 15.96, -141.7), (-4.573, 3.995, -174.7), (-4.573, 3.995, -141.7), (-47.24, -14.75, -174.7), (-47.24, -14.75, -141.7), (-16.53, -26.71, -174.7), (-16.53, -26.71, -141.7), (3.404, 115.2, -174.7), (3.404, 115.2, -141.7), (34.11, 103.3, -174.7), (34.11, 103.3, -141.7), (15.36, 145.9, -174.7), (15.36, 145.9, -141.7), (46.07, 134.0, -174.7), (46.07, 134.0, -141.7), (36.62, -46.31, -172.7), (36.62, -46.31, -129.9), (52.26, -39.44, -172.7), (52.26, -39.44, -129.9), (43.49, -61.94, -172.7), (43.49, -61.94, -129.9), (59.13, -55.08, -172.7), (59.13, -55.08, -129.9), (-53.43, 158.7, -172.7), (-53.43, 158.7, -129.9), (-37.79, 165.5, -172.7), (-37.79, 165.5, -129.9), (-60.29, 174.3, -172.7), (-60.29, 174.3, -129.9), (-44.66, 181.2, -172.7), (-44.66, 181.2, -129.9), (-106.5, 22.41, -172.7), (-106.5, 22.41, -129.9), (-99.65, 6.778, -172.7), (-99.65, 6.778, -129.9), (-122.1, 15.54, -172.7), (-122.1, 15.54, -129.9), (-115.3, -0.08986, -172.7), (-115.3, -0.08986, -129.9), (98.48, 112.5, -172.7), (98.48, 112.5, -129.9), (105.3, 96.83, -172.7), (105.3, 96.83, -129.9), (114.1, 119.3, -172.7), (114.1, 119.3, -129.9), (121.0, 103.7, -172.7), (121.0, 103.7, -129.9)], [], [(0, 1, 3, 2), (2, 3, 7, 6), (6, 7, 5, 4), (4, 5, 1, 0), (2, 6, 4, 0), (7, 3, 1, 5), (8, 10, 11, 9), (10, 14, 15, 11), (14, 12, 13, 15), (12, 8, 9, 13), (10, 8, 12, 14), (15, 13, 9, 11), (16, 17, 19, 18), (18, 19, 23, 22), (22, 23, 21, 20), (20, 21, 17, 16), (18, 22, 20, 16), (23, 19, 17, 21), (24, 26, 27, 25), (26, 30, 31, 27), (30, 28, 29, 31), (28, 24, 25, 29), (26, 24, 28, 30), (31, 29, 25, 27), (32, 33, 35, 34), (34, 35, 39, 38), (38, 39, 37, 36), (36, 37, 33, 32), (34, 38, 36, 32), (39, 35, 33, 37), (40, 42, 43, 41), (42, 46, 47, 43), (46, 44, 45, 47), (44, 40, 41, 45), (42, 40, 44, 46), (47, 45, 41, 43), (48, 49, 51, 50), (50, 51, 55, 54), (54, 55, 53, 52), (52, 53, 49, 48), (50, 54, 52, 48), (55, 51, 49, 53), (56, 58, 59, 57), (58, 62, 63, 59), (62, 60, 61, 63), (60, 56, 57, 61), (58, 56, 60, 62), (63, 61, 57, 59)])
me_cube.use_remesh_preserve_volume = False
me_cube.use_remesh_preserve_attributes = False
me_cube.use_mirror_vertex_groups = False
me_cube.update()
me_circle_003 = bpy.data.meshes.new('Circle.003')
me_circle_003.from_pydata([(-28.18, 13.89, -602.1), (-9.802, 6.277, -602.1), (-33.12, -23.05, -602.1), (-33.47, -21.92, -602.1), (-32.08, -22.5, -602.1), (-39.15, -37.22, -507.2), (-39.51, -35.89, -507.2), (-37.97, -36.53, -507.2), (-3.643, 3.557, -473.3), (-40.05, -39.38, -491.7), (-40.41, -37.98, -491.7), (-38.82, -38.64, -491.7), (-35.49, 16.75, -473.3), (-29.86, -2.846, -602.1), (-38.24, -7.491, -507.2), (-39.14, -8.729, -480.2), (-20.94, -6.542, -602.1), (-18.41, -15.71, -507.2), (-18.64, -17.22, -480.2), (-36.09, -0.3049, -602.1), (-37.31, 17.73, -602.1), (3.967, 0.8041, -507.2), (-0.9446, 2.671, -602.1), (4.617, 0.2891, -473.3), (-42.15, 19.91, -507.2), (-11.45, -17.94, -507.2), (-43.06, 20.04, -473.3), (-11.68, -20.09, -480.3), (-44.73, -4.154, -507.2), (-46.08, -5.84, -480.3), (-14.59, -9.211, -602.1), (-32.9, 15.72, -507.5), (-5.928, 4.548, -507.5), (-29.86, -2.846, -607.9), (-28.18, 13.89, -607.9), (-9.802, 6.277, -607.9), (-37.31, 17.73, -607.9), (-20.94, -6.542, -607.9), (-36.09, -0.3049, -607.9), (-0.9446, 2.671, -607.9), (-14.59, -9.211, -607.9), (-0.6268, 80.43, -602.1), (17.75, 72.82, -602.1), (-9.756, 84.27, -602.1), (26.61, 69.21, -602.1), (-0.6268, 80.43, -607.9), (17.75, 72.82, -607.9), (-9.756, 84.27, -607.9), (26.61, 69.21, -607.9)], [], [(15, 12, 26, 29), (7, 5, 2, 4), (5, 6, 3, 2), (17, 7, 4, 16), (18, 11, 7, 17), (9, 10, 6, 5), (11, 9, 5, 7), (22, 30, 40, 39), (4, 2, 3, 13, 16), (15, 10, 9, 11, 18), (10, 15, 14, 6), (6, 14, 13, 3), (18, 17, 25, 27), (8, 12, 15, 18), (39, 35, 46, 48), (28, 24, 20, 19), (29, 26, 24, 28), (23, 27, 25, 21), (21, 25, 30, 22), (17, 16, 30, 25), (30, 16, 37, 40), (8, 18, 27, 23), (14, 15, 29, 28), (13, 14, 28, 19), (31, 12, 8, 32), (0, 31, 32, 1), (23, 21, 32, 8), (26, 12, 31, 24), (0, 20, 24, 31), (21, 22, 1, 32), (37, 35, 39, 40), (33, 34, 35, 37), (34, 33, 38, 36), (34, 36, 47, 45), (19, 20, 36, 38), (13, 19, 38, 33), (16, 13, 33, 37), (36, 20, 43, 47), (41, 42, 46, 45), (43, 41, 45, 47), (42, 44, 48, 46), (0, 1, 42, 41), (20, 0, 41, 43), (22, 39, 48, 44), (35, 34, 45, 46), (1, 22, 44, 42)])
me_circle_003.polygons.foreach_set('use_smooth', [True] * 46)
me_circle_003.use_remesh_preserve_volume = False
me_circle_003.use_remesh_preserve_attributes = False
me_circle_003.use_mirror_vertex_groups = False
me_circle_003.update()
me_circle_001 = bpy.data.meshes.new('Circle.001')
me_circle_001.from_pydata([(-28.7, 294.3, -43.33), (-86.1, 282.9, -43.33), (-228.4, 187.8, -43.33), (-260.9, 139.1, -43.33), (-294.3, -28.7, -43.33), (-282.9, -86.1, -43.33), (-187.8, -228.4, -43.33), (-139.1, -260.9, -43.33), (28.7, -294.3, -43.33), (86.1, -282.9, -43.33), (228.4, -187.8, -43.33), (260.9, -139.1, -43.33), (294.3, 28.7, -43.33), (282.9, 86.1, -43.33), (187.8, 228.4, -43.33), (139.1, 260.9, -43.33), (-28.7, 294.3, -142.7), (-86.1, 282.9, -142.7), (-228.4, 187.8, -142.7), (-260.9, 139.1, -142.7), (-294.3, -28.7, -142.7), (-282.9, -86.1, -142.7), (-187.8, -228.4, -142.7), (-139.1, -260.9, -142.7), (28.7, -294.3, -142.7), (86.1, -282.9, -142.7), (228.4, -187.8, -142.7), (260.9, -139.1, -142.7), (294.3, 28.7, -142.7), (282.9, 86.1, -142.7), (187.8, 228.4, -142.7), (139.1, 260.9, -142.7)], [], [(8, 7, 23, 24), (1, 0, 16, 17), (0, 15, 31, 16), (9, 8, 24, 25), (2, 1, 17, 18), (10, 9, 25, 26), (3, 2, 18, 19), (11, 10, 26, 27), (4, 3, 19, 20), (12, 11, 27, 28), (5, 4, 20, 21), (13, 12, 28, 29), (6, 5, 21, 22), (14, 13, 29, 30), (7, 6, 22, 23), (15, 14, 30, 31), (17, 16, 31, 30, 29, 28, 27, 26, 25, 24, 23, 22, 21, 20, 19, 18), (1, 2, 3, 4, 5, 6, 7, 8, 9, 10, 11, 12, 13, 14, 15, 0)])
me_circle_001.polygons.foreach_set('use_smooth', [True] * 18)
me_circle_001.use_remesh_preserve_volume = False
me_circle_001.use_remesh_preserve_attributes = False
me_circle_001.use_mirror_vertex_groups = False
me_circle_001.update()
me_circle = bpy.data.meshes.new('Circle')
me_circle.from_pydata([(-15.91, 200.7, -154.6), (-90.16, 169.9, -154.6), (-143.4, 41.36, -154.6), (-112.7, -32.88, -154.6), (15.91, -86.14, -154.6), (90.16, -55.38, -154.6), (143.4, 73.18, -154.6), (112.7, 147.4, -154.6), (-15.91, 200.7, -341.9), (-90.16, 169.9, -341.9), (-143.4, 41.36, -341.9), (-112.7, -32.88, -341.9), (15.91, -86.14, -341.9), (90.16, -55.38, -341.9), (143.4, 73.18, -341.9), (112.7, 147.4, -341.9), (-91.6, 47.11, -341.1), (-71.96, -0.3122, -341.1), (10.16, -34.33, -341.1), (57.59, -14.68, -341.1), (91.6, 67.44, -341.1), (71.96, 114.9, -341.1), (-10.16, 148.9, -341.1), (-57.59, 129.2, -341.1), (-71.16, 49.38, -602.1), (-55.9, 12.54, -602.1), (7.895, -13.89, -602.1), (44.74, 1.374, -602.1), (71.16, 65.17, -602.1), (55.9, 102.0, -602.1), (-7.895, 128.4, -602.1), (-44.74, 113.2, -602.1), (-65.72, 49.98, -605.6), (-51.63, 15.96, -605.6), (7.291, -8.448, -605.6), (41.32, 5.646, -605.6), (65.72, 64.57, -605.6), (51.63, 98.59, -605.6), (-7.291, 123.0, -605.6), (-41.32, 108.9, -605.6)], [], [(7, 6, 14, 15), (5, 4, 12, 13), (3, 2, 10, 11), (1, 0, 8, 9), (0, 7, 15, 8), (6, 5, 13, 14), (4, 3, 11, 12), (2, 1, 9, 10), (12, 11, 8, 15), (13, 12, 15, 14), (9, 8, 11, 10), (4, 7, 0, 3), (5, 6, 7, 4), (1, 2, 3, 0), (23, 22, 30, 31), (21, 20, 28, 29), (19, 18, 26, 27), (17, 16, 24, 25), (16, 23, 31, 24), (22, 21, 29, 30), (20, 19, 27, 28), (18, 17, 25, 26), (28, 27, 35, 36), (30, 29, 37, 38), (24, 31, 39, 32), (20, 23, 16, 19), (21, 22, 23, 20), (17, 18, 19, 16), (26, 25, 33, 34), (31, 30, 38, 39), (29, 28, 36, 37), (27, 26, 34, 35), (25, 24, 32, 33), (34, 33, 38, 37), (35, 34, 37, 36), (33, 32, 39, 38)])
me_circle.polygons.foreach_set('use_smooth', [True] * 36)
me_circle.use_remesh_preserve_volume = False
me_circle.use_remesh_preserve_attributes = False
me_circle.use_mirror_vertex_groups = False
me_circle.update()
me_sphere_001 = bpy.data.meshes.new('Sphere.001')
me_sphere_001.from_pydata([(22.99, 115.6, 95.49), (45.09, 226.7, 82.9), (65.46, 329.1, 62.45), (83.31, 418.8, 34.93), (97.96, 492.5, 1.391), (45.09, 108.9, 95.49), (88.44, 213.5, 82.9), (128.4, 310.0, 62.45), (163.4, 394.5, 34.93), (192.2, 463.9, 1.391), (65.46, 97.96, 95.49), (128.4, 192.2, 82.9), (186.4, 279.0, 62.45), (237.2, 355.1, 34.93), (279.0, 417.5, 1.391), (83.31, 83.31, 95.49), (163.4, 163.4, 82.9), (237.2, 237.2, 62.45), (302.0, 302.0, 34.93), (355.1, 355.1, 1.391), (97.96, 65.46, 95.49), (192.2, 128.4, 82.9), (279.0, 186.4, 62.45), (355.1, 237.2, 34.93), (417.5, 279.0, 1.391), (108.9, 45.09, 95.49), (213.5, 88.44, 82.9), (310.0, 128.4, 62.45), (394.5, 163.4, 34.93), (463.9, 192.2, 1.391), (115.6, 22.99, 95.49), (226.7, 45.09, 82.9), (329.1, 65.46, 62.45), (418.8, 83.31, 34.93), (492.5, 97.96, 1.391), (117.8, -0.0001657, 95.49), (231.1, -0.0001611, 82.9), (335.5, -0.0001795, 62.45), (427.0, -0.0001565, 34.93), (502.1, -0.0001565, 1.391), (115.6, -22.99, 95.49), (226.7, -45.09, 82.9), (329.1, -65.46, 62.45), (418.8, -83.31, 34.93), (492.5, -97.96, 1.391), (108.9, -45.09, 95.49), (213.5, -88.44, 82.9), (310.0, -128.4, 62.45), (394.5, -163.4, 34.93), (463.9, -192.2, 1.391), (97.96, -65.46, 95.49), (192.2, -128.4, 82.9), (279.0, -186.4, 62.45), (355.1, -237.2, 34.93), (417.5, -279.0, 1.391), (83.31, -83.31, 95.49), (163.4, -163.4, 82.9), (237.2, -237.2, 62.45), (302.0, -302.0, 34.93), (355.1, -355.1, 1.391), (65.46, -97.96, 95.49), (128.4, -192.2, 82.9), (186.4, -279.0, 62.45), (237.2, -355.1, 34.93), (279.0, -417.5, 1.391), (45.09, -108.9, 95.49), (88.44, -213.5, 82.9), (128.4, -310.0, 62.45), (163.4, -394.5, 34.93), (192.2, -463.9, 1.391), (22.99, -115.6, 95.49), (45.09, -226.7, 82.9), (65.46, -329.1, 62.45), (83.31, -418.8, 34.93), (97.96, -492.5, 1.391), (-1.354e-05, -117.8, 95.49), (-4.323e-06, -231.1, 82.9), (-6.883e-05, -335.5, 62.45), (-8.931e-06, -427.0, 34.93), (-2.736e-05, -502.1, 1.391), (-22.99, -115.6, 95.49), (-45.09, -226.7, 82.9), (-65.46, -329.1, 62.45), (-83.31, -418.8, 34.93), (-97.96, -492.5, 1.391), (-45.09, -108.9, 95.49), (-88.44, -213.5, 82.9), (-128.4, -310.0, 62.45), (-163.4, -394.5, 34.93), (-192.2, -463.9, 1.391), (-0.0001198, -0.0003288, 99.74), (-65.46, -97.96, 95.49), (-128.4, -192.2, 82.9), (-186.4, -279.0, 62.45), (-237.2, -355.1, 34.93), (-279.0, -417.5, 1.391), (-83.31, -83.31, 95.49), (-163.4, -163.4, 82.9), (-237.2, -237.2, 62.45), (-302.0, -302.0, 34.93), (-355.1, -355.1, 1.391), (-97.96, -65.46, 95.49), (-192.2, -128.4, 82.9), (-279.0, -186.4, 62.45), (-355.1, -237.2, 34.93), (-417.5, -279.0, 1.391), (-108.9, -45.09, 95.49), (-213.5, -88.44, 82.9), (-310.0, -128.4, 62.45), (-394.5, -163.4, 34.93), (-463.9, -192.2, 1.391), (-115.6, -22.99, 95.49), (-226.7, -45.09, 82.9), (-329.1, -65.46, 62.45), (-418.8, -83.31, 34.93), (-492.5, -97.96, 1.391), (-117.8, -0.0001334, 95.49), (-231.1, -0.000115, 82.9), (-335.5, -9.198e-05, 62.45), (-427.0, -0.0001012, 34.93), (-502.1, -7.355e-05, 1.391), (-115.6, 22.99, 95.49), (-226.7, 45.09, 82.9), (-329.1, 65.46, 62.45), (-418.8, 83.31, 34.93), (-492.5, 97.96, 1.391), (-108.9, 45.09, 95.49), (-213.5, 88.44, 82.9), (-310.0, 128.4, 62.45), (-394.5, 163.4, 34.93), (-463.9, 192.2, 1.391), (-97.96, 65.46, 95.49), (-192.2, 128.4, 82.9), (-279.0, 186.4, 62.45), (-355.1, 237.2, 34.93), (-417.5, 279.0, 1.391), (-83.31, 83.31, 95.49), (-163.4, 163.4, 82.9), (-237.2, 237.2, 62.45), (-302.0, 302.0, 34.93), (-355.1, 355.1, 1.391), (-65.46, 97.96, 95.49), (-128.4, 192.2, 82.9), (-186.4, 279.0, 62.45), (-237.2, 355.1, 34.93), (-279.0, 417.5, 1.391), (-45.09, 108.9, 95.49), (-88.44, 213.5, 82.9), (-128.4, 310.0, 62.45), (-163.4, 394.5, 34.93), (-192.2, 463.9, 1.391), (-22.99, 115.6, 95.49), (-45.09, 226.7, 82.9), (-65.46, 329.1, 62.45), (-83.31, 418.8, 34.93), (-97.96, 492.5, 1.391), (3.484e-05, 117.8, 95.49), (6.479e-05, 231.1, 82.9), (8.783e-05, 335.5, 62.45), (6.479e-05, 427.0, 34.93), (0.0001017, 502.1, 1.391), (97.96, 492.5, -1.874), (192.2, 463.9, -1.874), (279.0, 417.5, -1.874), (355.1, 355.1, -1.874), (417.5, 279.0, -1.874), (463.9, 192.2, -1.874), (492.5, 97.96, -1.874), (502.1, -0.0001565, -1.874), (492.5, -97.96, -1.874), (463.9, -192.2, -1.874), (417.5, -279.0, -1.874), (355.1, -355.1, -1.874), (279.0, -417.5, -1.874), (192.2, -463.9, -1.874), (97.96, -492.5, -1.874), (-2.736e-05, -502.1, -1.874), (-97.96, -492.5, -1.874), (-192.2, -463.9, -1.874), (-279.0, -417.5, -1.874), (-355.1, -355.1, -1.874), (-417.5, -279.0, -1.874), (-463.9, -192.2, -1.874), (-492.5, -97.96, -1.874), (-502.1, -7.355e-05, -1.874), (-492.5, 97.96, -1.874), (-463.9, 192.2, -1.874), (-417.5, 279.0, -1.874), (-355.1, 355.1, -1.874), (-279.0, 417.5, -1.874), (-192.2, 463.9, -1.874), (-97.96, 492.5, -1.874), (0.0001017, 502.1, -1.874), (95.53, 480.2, -1.874), (187.4, 452.4, -1.874), (272.0, 407.1, -1.874), (346.2, 346.2, -1.874), (407.1, 272.0, -1.874), (452.4, 187.4, -1.874), (480.2, 95.53, -1.874), (489.7, -0.000156, -1.874), (480.2, -95.53, -1.874), (452.4, -187.4, -1.874), (407.1, -272.0, -1.874), (346.2, -346.2, -1.874), (272.0, -407.1, -1.874), (187.4, -452.4, -1.874), (95.53, -480.2, -1.874), (-2.469e-05, -489.7, -1.874), (-95.53, -480.2, -1.874), (-187.4, -452.4, -1.874), (-272.0, -407.1, -1.874), (-346.2, -346.2, -1.874), (-407.1, -272.0, -1.874), (-452.4, -187.4, -1.874), (-480.2, -95.53, -1.874), (-489.7, -7.516e-05, -1.874), (-480.2, 95.53, -1.874), (-452.4, 187.4, -1.874), (-407.1, 272.0, -1.874), (-346.2, 346.2, -1.874), (-272.0, 407.1, -1.874), (-187.4, 452.4, -1.874), (-95.53, 480.2, -1.874), (0.0001011, 489.7, -1.874), (95.53, 480.2, -16.93), (187.4, 452.4, -16.93), (272.0, 407.1, -16.93), (346.2, 346.2, -16.93), (407.1, 272.0, -16.93), (452.4, 187.4, -16.93), (480.2, 95.53, -16.93), (489.7, -0.000156, -16.93), (480.2, -95.53, -16.93), (452.4, -187.4, -16.93), (407.1, -272.0, -16.93), (346.2, -346.2, -16.93), (272.0, -407.1, -16.93), (187.4, -452.4, -16.93), (95.53, -480.2, -16.93), (-2.469e-05, -489.7, -16.93), (-95.53, -480.2, -16.93), (-187.4, -452.4, -16.93), (-272.0, -407.1, -16.93), (-346.2, -346.2, -16.93), (-407.1, -272.0, -16.93), (-452.4, -187.4, -16.93), (-480.2, -95.53, -16.93), (-489.7, -7.516e-05, -16.93), (-480.2, 95.53, -16.93), (-452.4, 187.4, -16.93), (-407.1, 272.0, -16.93), (-346.2, 346.2, -16.93), (-272.0, 407.1, -16.93), (-187.4, 452.4, -16.93), (-95.53, 480.2, -16.93), (0.0001011, 489.7, -16.93), (95.53, 480.2, -18.89), (187.4, 452.4, -18.89), (272.0, 407.1, -18.89), (346.2, 346.2, -18.89), (407.1, 272.0, -18.89), (452.4, 187.4, -18.89), (480.2, 95.53, -18.89), (489.7, -0.000156, -18.89), (480.2, -95.53, -18.89), (452.4, -187.4, -18.89), (407.1, -272.0, -18.89), (346.2, -346.2, -18.89), (272.0, -407.1, -18.89), (187.4, -452.4, -18.89), (95.53, -480.2, -18.89), (-2.469e-05, -489.7, -18.89), (-95.53, -480.2, -18.89), (-187.4, -452.4, -18.89), (-272.0, -407.1, -18.89), (-346.2, -346.2, -18.89), (-407.1, -272.0, -18.89), (-452.4, -187.4, -18.89), (-480.2, -95.53, -18.89), (-489.7, -7.516e-05, -18.89), (-480.2, 95.53, -18.89), (-452.4, 187.4, -18.89), (-407.1, 272.0, -18.89), (-346.2, 346.2, -18.89), (-272.0, 407.1, -18.89), (-187.4, 452.4, -18.89), (-95.53, 480.2, -18.89), (0.0001011, 489.7, -18.89), (94.18, 473.5, -47.43), (184.7, 446.0, -47.43), (268.2, 401.4, -47.43), (341.3, 341.3, -47.43), (401.4, 268.2, -47.43), (446.0, 184.7, -47.43), (473.5, 94.18, -47.43), (482.7, -0.0001558, -47.43), (473.5, -94.18, -47.43), (446.0, -184.7, -47.43), (401.4, -268.2, -47.43), (341.3, -341.3, -47.43), (268.2, -401.4, -47.43), (184.7, -446.0, -47.43), (94.18, -473.5, -47.43), (-2.325e-05, -482.7, -47.43), (-94.18, -473.5, -47.43), (-184.7, -446.0, -47.43), (-268.2, -401.4, -47.43), (-341.3, -341.3, -47.43), (-401.4, -268.2, -47.43), (-446.0, -184.7, -47.43), (-473.5, -94.18, -47.43), (-482.7, -7.608e-05, -47.43), (-473.5, 94.18, -47.43), (-446.0, 184.7, -47.43), (-401.4, 268.2, -47.43), (-341.3, 341.3, -47.43), (-268.2, 401.4, -47.43), (-184.7, 446.0, -47.43), (-94.18, 473.5, -47.43), (0.0001008, 482.7, -47.43), (-341.7, 341.7, -45.43), (184.9, -446.4, -45.43), (-401.8, 268.4, -45.43), (268.4, -401.8, -45.43), (-446.4, 184.9, -45.43), (341.7, -341.7, -45.43), (-473.9, 94.27, -45.43), (401.8, -268.4, -45.43), (-483.2, -7.602e-05, -45.43), (446.4, -184.9, -45.43), (-473.9, -94.27, -45.43), (473.9, -94.27, -45.43), (-446.4, -184.9, -45.43), (483.2, -0.0001558, -45.43), (-401.8, -268.4, -45.43), (473.9, 94.27, -45.43), (-341.7, -341.7, -45.43), (94.27, 473.9, -45.43), (446.4, 184.9, -45.43), (-268.4, -401.8, -45.43), (0.0001008, 483.2, -45.43), (401.8, 268.4, -45.43), (-184.9, -446.4, -45.43), (-94.27, 473.9, -45.43), (341.7, 341.7, -45.43), (-94.27, -473.9, -45.43), (-268.4, 401.8, -45.43), (-184.9, 446.4, -45.43), (184.9, 446.4, -45.43), (268.4, 401.8, -45.43), (94.27, -473.9, -45.43), (-2.335e-05, -483.2, -45.43), (93.58, 470.5, -47.43), (183.6, 443.2, -47.43), (266.5, 398.8, -47.43), (339.2, 339.2, -47.43), (398.8, 266.5, -47.43), (443.2, 183.6, -47.43), (470.5, 93.58, -47.43), (479.7, -0.0001555, -47.43), (470.5, -93.58, -47.43), (443.2, -183.6, -47.43), (398.8, -266.5, -47.43), (339.2, -339.2, -47.43), (266.5, -398.8, -47.43), (183.6, -443.2, -47.43), (93.58, -470.5, -47.43), (-2.269e-05, -479.7, -47.43), (-93.58, -470.5, -47.43), (-183.6, -443.2, -47.43), (-266.5, -398.8, -47.43), (-339.2, -339.2, -47.43), (-398.8, -266.5, -47.43), (-443.2, -183.6, -47.43), (-470.5, -93.58, -47.43), (-479.7, -7.627e-05, -47.43), (-470.5, 93.58, -47.43), (-443.2, 183.6, -47.43), (-398.8, 266.5, -47.43), (-339.2, 339.2, -47.43), (-266.5, 398.8, -47.43), (-183.6, 443.2, -47.43), (-93.58, 470.5, -47.43), (0.0001006, 479.7, -47.43), (93.58, 470.5, -49.79), (183.6, 443.2, -49.79), (266.5, 398.8, -49.79), (339.2, 339.2, -49.79), (398.8, 266.5, -49.79), (443.2, 183.6, -49.79), (470.5, 93.58, -49.79), (479.7, -0.0001555, -49.79), (470.5, -93.58, -49.79), (443.2, -183.6, -49.79), (398.8, -266.5, -49.79), (339.2, -339.2, -49.79), (266.5, -398.8, -49.79), (183.6, -443.2, -49.79), (93.58, -470.5, -49.79), (-2.269e-05, -479.7, -49.79), (-93.58, -470.5, -49.79), (-183.6, -443.2, -49.79), (-266.5, -398.8, -49.79), (-339.2, -339.2, -49.79), (-398.8, -266.5, -49.79), (-443.2, -183.6, -49.79), (-470.5, -93.58, -49.79), (-479.7, -7.627e-05, -49.79), (-470.5, 93.58, -49.79), (-443.2, 183.6, -49.79), (-398.8, 266.5, -49.79), (-339.2, 339.2, -49.79), (-266.5, 398.8, -49.79), (-183.6, 443.2, -49.79), (-93.58, 470.5, -49.79), (0.0001006, 479.7, -49.79), (87.08, 437.8, -49.79), (170.8, 412.4, -49.79), (248.0, 371.1, -49.79), (315.6, 315.6, -49.79), (371.1, 248.0, -49.79), (412.4, 170.8, -49.79), (437.8, 87.08, -49.79), (446.3, -0.0001542, -49.79), (437.8, -87.08, -49.79), (412.4, -170.8, -49.79), (371.1, -248.0, -49.79), (315.6, -315.6, -49.79), (248.0, -371.1, -49.79), (170.8, -412.4, -49.79), (87.08, -437.8, -49.79), (-1.751e-05, -446.3, -49.79), (-87.08, -437.8, -49.79), (-170.8, -412.4, -49.79), (-248.0, -371.1, -49.79), (-315.6, -315.6, -49.79), (-371.1, -248.0, -49.79), (-412.4, -170.8, -49.79), (-437.8, -87.08, -49.79), (-446.3, -8.052e-05, -49.79), (-437.8, 87.08, -49.79), (-412.4, 170.8, -49.79), (-371.1, 248.0, -49.79), (-315.6, 315.6, -49.79), (-248.0, 371.1, -49.79), (-170.8, 412.4, -49.79), (-87.08, 437.8, -49.79), (9.717e-05, 446.3, -49.79), (87.08, 437.8, -44.9), (170.8, 412.4, -44.9), (248.0, 371.1, -44.9), (315.6, 315.6, -44.9), (371.1, 248.0, -44.9), (412.4, 170.8, -44.9), (437.8, 87.08, -44.9), (446.3, -0.0001542, -44.9), (437.8, -87.08, -44.9), (412.4, -170.8, -44.9), (371.1, -248.0, -44.9), (315.6, -315.6, -44.9), (248.0, -371.1, -44.9), (170.8, -412.4, -44.9), (87.08, -437.8, -44.9), (-1.751e-05, -446.3, -44.9), (-87.08, -437.8, -44.9), (-170.8, -412.4, -44.9), (-248.0, -371.1, -44.9), (-315.6, -315.6, -44.9), (-371.1, -248.0, -44.9), (-412.4, -170.8, -44.9), (-437.8, -87.08, -44.9), (-446.3, -8.052e-05, -44.9), (-437.8, 87.08, -44.9), (-412.4, 170.8, -44.9), (-371.1, 248.0, -44.9), (-315.6, 315.6, -44.9), (-248.0, 371.1, -44.9), (-170.8, 412.4, -44.9), (-87.08, 437.8, -44.9), (9.717e-05, 446.3, -44.9), (10.1, 50.75, -44.9), (19.8, 47.81, -44.9), (28.75, 43.02, -44.9), (36.59, 36.59, -44.9), (43.03, 28.75, -44.9), (47.81, 19.8, -44.9), (50.75, 10.09, -44.9), (51.75, -0.000146, -44.9), (50.75, -10.1, -44.9), (47.81, -19.8, -44.9), (43.03, -28.75, -44.9), (36.59, -36.59, -44.9), (28.75, -43.03, -44.9), (19.8, -47.81, -44.9), (10.1, -50.75, -44.9), (4.513e-05, -51.75, -44.9), (-10.1, -50.75, -44.9), (-19.8, -47.81, -44.9), (-28.75, -43.03, -44.9), (-36.59, -36.59, -44.9), (-43.03, -28.75, -44.9), (-47.81, -19.8, -44.9), (-50.75, -10.1, -44.9), (-51.75, -0.0001375, -44.9), (-50.75, 10.09, -44.9), (-47.81, 19.8, -44.9), (-43.03, 28.75, -44.9), (-36.59, 36.59, -44.9), (-28.75, 43.02, -44.9), (-19.8, 47.81, -44.9), (-10.1, 50.75, -44.9), (5.842e-05, 51.75, -44.9)], [], [(159, 158, 2, 3), (160, 159, 3, 4), (156, 90, 0), (157, 156, 0, 1), (158, 157, 1, 2), (2, 1, 6, 7), (3, 2, 7, 8), (4, 3, 8, 9), (0, 90, 5), (1, 0, 5, 6), (5, 90, 10), (6, 5, 10, 11), (7, 6, 11, 12), (8, 7, 12, 13), (9, 8, 13, 14), (12, 11, 16, 17), (13, 12, 17, 18), (14, 13, 18, 19), (10, 90, 15), (11, 10, 15, 16), (15, 90, 20), (16, 15, 20, 21), (17, 16, 21, 22), (18, 17, 22, 23), (19, 18, 23, 24), (23, 22, 27, 28), (24, 23, 28, 29), (20, 90, 25), (21, 20, 25, 26), (22, 21, 26, 27), (25, 90, 30), (26, 25, 30, 31), (27, 26, 31, 32), (28, 27, 32, 33), (29, 28, 33, 34), (33, 32, 37, 38), (34, 33, 38, 39), (30, 90, 35), (31, 30, 35, 36), (32, 31, 36, 37), (35, 90, 40), (36, 35, 40, 41), (37, 36, 41, 42), (38, 37, 42, 43), (39, 38, 43, 44), (44, 43, 48, 49), (40, 90, 45), (41, 40, 45, 46), (42, 41, 46, 47), (43, 42, 47, 48), (46, 45, 50, 51), (47, 46, 51, 52), (48, 47, 52, 53), (49, 48, 53, 54), (45, 90, 50), (50, 90, 55), (51, 50, 55, 56), (52, 51, 56, 57), (53, 52, 57, 58), (54, 53, 58, 59), (56, 55, 60, 61), (57, 56, 61, 62), (58, 57, 62, 63), (59, 58, 63, 64), (55, 90, 60), (60, 90, 65), (61, 60, 65, 66), (62, 61, 66, 67), (63, 62, 67, 68), (64, 63, 68, 69), (67, 66, 71, 72), (68, 67, 72, 73), (69, 68, 73, 74), (65, 90, 70), (66, 65, 70, 71), (70, 90, 75), (71, 70, 75, 76), (72, 71, 76, 77), (73, 72, 77, 78), (74, 73, 78, 79), (77, 76, 81, 82), (78, 77, 82, 83), (79, 78, 83, 84), (75, 90, 80), (76, 75, 80, 81), (80, 90, 85), (81, 80, 85, 86), (82, 81, 86, 87), (83, 82, 87, 88), (84, 83, 88, 89), (88, 87, 93, 94), (89, 88, 94, 95), (85, 90, 91), (86, 85, 91, 92), (87, 86, 92, 93), (91, 90, 96), (92, 91, 96, 97), (93, 92, 97, 98), (94, 93, 98, 99), (95, 94, 99, 100), (100, 99, 104, 105), (96, 90, 101), (97, 96, 101, 102), (98, 97, 102, 103), (99, 98, 103, 104), (101, 90, 106), (102, 101, 106, 107), (103, 102, 107, 108), (104, 103, 108, 109), (105, 104, 109, 110), (110, 109, 114, 115), (106, 90, 111), (107, 106, 111, 112), (108, 107, 112, 113), (109, 108, 113, 114), (112, 111, 116, 117), (113, 112, 117, 118), (114, 113, 118, 119), (115, 114, 119, 120), (111, 90, 116), (116, 90, 121), (117, 116, 121, 122), (118, 117, 122, 123), (119, 118, 123, 124), (120, 119, 124, 125), (122, 121, 126, 127), (123, 122, 127, 128), (124, 123, 128, 129), (125, 124, 129, 130), (121, 90, 126), (126, 90, 131), (127, 126, 131, 132), (128, 127, 132, 133), (129, 128, 133, 134), (130, 129, 134, 135), (133, 132, 137, 138), (134, 133, 138, 139), (135, 134, 139, 140), (131, 90, 136), (132, 131, 136, 137), (136, 90, 141), (137, 136, 141, 142), (138, 137, 142, 143), (139, 138, 143, 144), (140, 139, 144, 145), (144, 143, 148, 149), (145, 144, 149, 150), (141, 90, 146), (142, 141, 146, 147), (143, 142, 147, 148), (146, 90, 151), (147, 146, 151, 152), (148, 147, 152, 153), (149, 148, 153, 154), (150, 149, 154, 155), (154, 153, 158, 159), (155, 154, 159, 160), (151, 90, 156), (152, 151, 156, 157), (153, 152, 157, 158), (89, 95, 179, 178), (29, 34, 167, 166), (59, 64, 173, 172), (74, 79, 176, 175), (54, 59, 172, 171), (135, 140, 188, 187), (105, 110, 182, 181), (100, 105, 181, 180), (24, 29, 166, 165), (150, 155, 191, 190), (130, 135, 187, 186), (160, 4, 161, 192), (69, 74, 175, 174), (9, 14, 163, 162), (39, 44, 169, 168), (145, 150, 190, 189), (84, 89, 178, 177), (64, 69, 174, 173), (115, 120, 184, 183), (110, 115, 183, 182), (34, 39, 168, 167), (4, 9, 162, 161), (79, 84, 177, 176), (19, 24, 165, 164), (49, 54, 171, 170), (155, 160, 192, 191), (44, 49, 170, 169), (95, 100, 180, 179), (125, 130, 186, 185), (140, 145, 189, 188), (120, 125, 185, 184), (14, 19, 164, 163), (166, 167, 199, 198), (180, 181, 213, 212), (167, 168, 200, 199), (181, 182, 214, 213), (168, 169, 201, 200), (182, 183, 215, 214), (169, 170, 202, 201), (183, 184, 216, 215), (170, 171, 203, 202), (184, 185, 217, 216), (171, 172, 204, 203), (185, 186, 218, 217), (172, 173, 205, 204), (186, 187, 219, 218), (173, 174, 206, 205), (187, 188, 220, 219), (174, 175, 207, 206), (161, 162, 194, 193), (188, 189, 221, 220), (175, 176, 208, 207), (162, 163, 195, 194), (189, 190, 222, 221), (176, 177, 209, 208), (163, 164, 196, 195), (190, 191, 223, 222), (177, 178, 210, 209), (164, 165, 197, 196), (191, 192, 224, 223), (178, 179, 211, 210), (165, 166, 198, 197), (192, 161, 193, 224), (179, 180, 212, 211), (201, 202, 234, 233), (215, 216, 248, 247), (202, 203, 235, 234), (216, 217, 249, 248), (203, 204, 236, 235), (217, 218, 250, 249), (204, 205, 237, 236), (218, 219, 251, 250), (205, 206, 238, 237), (219, 220, 252, 251), (206, 207, 239, 238), (193, 194, 226, 225), (220, 221, 253, 252), (207, 208, 240, 239), (194, 195, 227, 226), (221, 222, 254, 253), (208, 209, 241, 240), (195, 196, 228, 227), (222, 223, 255, 254), (209, 210, 242, 241), (196, 197, 229, 228), (223, 224, 256, 255), (210, 211, 243, 242), (197, 198, 230, 229), (224, 193, 225, 256), (211, 212, 244, 243), (198, 199, 231, 230), (212, 213, 245, 244), (199, 200, 232, 231), (213, 214, 246, 245), (200, 201, 233, 232), (214, 215, 247, 246), (236, 237, 269, 268), (250, 251, 283, 282), (237, 238, 270, 269), (251, 252, 284, 283), (238, 239, 271, 270), (225, 226, 258, 257), (252, 253, 285, 284), (239, 240, 272, 271), (226, 227, 259, 258), (253, 254, 286, 285), (240, 241, 273, 272), (227, 228, 260, 259), (254, 255, 287, 286), (241, 242, 274, 273), (228, 229, 261, 260), (255, 256, 288, 287), (242, 243, 275, 274), (229, 230, 262, 261), (256, 225, 257, 288), (243, 244, 276, 275), (230, 231, 263, 262), (244, 245, 277, 276), (231, 232, 264, 263), (245, 246, 278, 277), (232, 233, 265, 264), (246, 247, 279, 278), (233, 234, 266, 265), (247, 248, 280, 279), (234, 235, 267, 266), (248, 249, 281, 280), (235, 236, 268, 267), (249, 250, 282, 281), (284, 285, 347, 321), (351, 352, 304, 303), (349, 350, 291, 290), (347, 348, 318, 317), (352, 346, 305, 304), (350, 345, 292, 291), (348, 344, 319, 318), (346, 343, 306, 305), (345, 342, 293, 292), (344, 341, 320, 319), (343, 340, 307, 306), (342, 339, 294, 293), (341, 338, 289, 320), (340, 337, 308, 307), (339, 336, 295, 294), (337, 335, 309, 308), (336, 334, 296, 295), (335, 333, 310, 309), (334, 332, 297, 296), (333, 331, 311, 310), (332, 330, 298, 297), (331, 329, 312, 311), (330, 328, 299, 298), (329, 327, 313, 312), (328, 326, 300, 299), (327, 325, 314, 313), (326, 324, 301, 300), (325, 323, 315, 314), (324, 322, 302, 301), (323, 321, 316, 315), (322, 351, 303, 302), (338, 349, 290, 289), (306, 307, 371, 370), (271, 272, 352, 351), (258, 259, 350, 349), (285, 286, 348, 347), (272, 273, 346, 352), (259, 260, 345, 350), (286, 287, 344, 348), (273, 274, 343, 346), (260, 261, 342, 345), (287, 288, 341, 344), (274, 275, 340, 343), (261, 262, 339, 342), (288, 257, 338, 341), (275, 276, 337, 340), (262, 263, 336, 339), (276, 277, 335, 337), (263, 264, 334, 336), (277, 278, 333, 335), (264, 265, 332, 334), (278, 279, 331, 333), (265, 266, 330, 332), (279, 280, 329, 331), (266, 267, 328, 330), (280, 281, 327, 329), (267, 268, 326, 328), (281, 282, 325, 327), (268, 269, 324, 326), (282, 283, 323, 325), (269, 270, 322, 324), (283, 284, 321, 323), (270, 271, 351, 322), (257, 258, 349, 338), (321, 347, 317, 316), (293, 294, 358, 357), (320, 289, 353, 384), (307, 308, 372, 371), (294, 295, 359, 358), (308, 309, 373, 372), (295, 296, 360, 359), (309, 310, 374, 373), (296, 297, 361, 360), (310, 311, 375, 374), (297, 298, 362, 361), (311, 312, 376, 375), (298, 299, 363, 362), (312, 313, 377, 376), (299, 300, 364, 363), (313, 314, 378, 377), (300, 301, 365, 364), (314, 315, 379, 378), (301, 302, 366, 365), (315, 316, 380, 379), (302, 303, 367, 366), (289, 290, 354, 353), (316, 317, 381, 380), (303, 304, 368, 367), (290, 291, 355, 354), (317, 318, 382, 381), (304, 305, 369, 368), (291, 292, 356, 355), (318, 319, 383, 382), (305, 306, 370, 369), (292, 293, 357, 356), (319, 320, 384, 383), (376, 377, 409, 408), (363, 364, 396, 395), (377, 378, 410, 409), (364, 365, 397, 396), (378, 379, 411, 410), (365, 366, 398, 397), (379, 380, 412, 411), (366, 367, 399, 398), (353, 354, 386, 385), (380, 381, 413, 412), (367, 368, 400, 399), (354, 355, 387, 386), (381, 382, 414, 413), (368, 369, 401, 400), (355, 356, 388, 387), (382, 383, 415, 414), (369, 370, 402, 401), (356, 357, 389, 388), (383, 384, 416, 415), (370, 371, 403, 402), (357, 358, 390, 389), (384, 353, 385, 416), (371, 372, 404, 403), (358, 359, 391, 390), (372, 373, 405, 404), (359, 360, 392, 391), (373, 374, 406, 405), (360, 361, 393, 392), (374, 375, 407, 406), (361, 362, 394, 393), (375, 376, 408, 407), (362, 363, 395, 394), (411, 412, 444, 443), (398, 399, 431, 430), (385, 386, 418, 417), (412, 413, 445, 444), (399, 400, 432, 431), (386, 387, 419, 418), (413, 414, 446, 445), (400, 401, 433, 432), (387, 388, 420, 419), (414, 415, 447, 446), (401, 402, 434, 433), (388, 389, 421, 420), (415, 416, 448, 447), (402, 403, 435, 434), (389, 390, 422, 421), (416, 385, 417, 448), (403, 404, 436, 435), (390, 391, 423, 422), (404, 405, 437, 436), (391, 392, 424, 423), (405, 406, 438, 437), (392, 393, 425, 424), (406, 407, 439, 438), (393, 394, 426, 425), (407, 408, 440, 439), (394, 395, 427, 426), (408, 409, 441, 440), (395, 396, 428, 427), (409, 410, 442, 441), (396, 397, 429, 428), (410, 411, 443, 442), (397, 398, 430, 429), (419, 420, 452, 451), (446, 447, 479, 478), (433, 434, 466, 465), (420, 421, 453, 452), (447, 448, 480, 479), (434, 435, 467, 466), (421, 422, 454, 453), (448, 417, 449, 480), (435, 436, 468, 467), (422, 423, 455, 454), (436, 437, 469, 468), (423, 424, 456, 455), (437, 438, 470, 469), (424, 425, 457, 456), (438, 439, 471, 470), (425, 426, 458, 457), (439, 440, 472, 471), (426, 427, 459, 458), (440, 441, 473, 472), (427, 428, 460, 459), (441, 442, 474, 473), (428, 429, 461, 460), (442, 443, 475, 474), (429, 430, 462, 461), (443, 444, 476, 475), (430, 431, 463, 462), (417, 418, 450, 449), (444, 445, 477, 476), (431, 432, 464, 463), (418, 419, 451, 450), (445, 446, 478, 477), (432, 433, 465, 464), (454, 455, 487, 486), (468, 469, 501, 500), (455, 456, 488, 487), (469, 470, 502, 501), (456, 457, 489, 488), (470, 471, 503, 502), (457, 458, 490, 489), (471, 472, 504, 503), (458, 459, 491, 490), (472, 473, 505, 504), (459, 460, 492, 491), (473, 474, 506, 505), (460, 461, 493, 492), (474, 475, 507, 506), (461, 462, 494, 493), (475, 476, 508, 507), (462, 463, 495, 494), (449, 450, 482, 481), (476, 477, 509, 508), (463, 464, 496, 495), (450, 451, 483, 482), (477, 478, 510, 509), (464, 465, 497, 496), (451, 452, 484, 483), (478, 479, 511, 510), (465, 466, 498, 497), (452, 453, 485, 484), (479, 480, 512, 511), (466, 467, 499, 498), (453, 454, 486, 485), (480, 449, 481, 512), (467, 468, 500, 499), (482, 483, 484, 485, 486, 487, 488, 489, 490, 491, 492, 493, 494, 495, 496, 497, 498, 499, 500, 501, 502, 503, 504, 505, 506, 507, 508, 509, 510, 511, 512, 481)])
me_sphere_001.polygons.foreach_set('use_smooth', [True] * 513)
me_sphere_001.use_remesh_preserve_volume = False
me_sphere_001.use_remesh_preserve_attributes = False
me_sphere_001.use_mirror_vertex_groups = False
me_sphere_001.update()
me_cube_002 = bpy.data.meshes.new('Cube.002')
me_cube_002.from_pydata([(-118.6, 231.6, 63.33), (-118.6, 231.6, 118.3), (-118.6, 242.5, 63.33), (-118.6, 242.5, 118.3), (-107.7, 231.6, 63.33), (-107.7, 231.6, 118.3), (-107.7, 242.5, 63.33), (-107.7, 242.5, 118.3), (-110.5, 242.5, 63.33), (-110.5, 242.5, 118.3), (-110.5, 231.6, 63.33), (-110.5, 231.6, 118.3), (-117.8, 242.5, 63.33), (-117.8, 231.6, 118.3), (-117.8, 242.5, 118.3), (-117.8, 231.6, 63.33), (-118.6, 241.4, 63.33), (-118.6, 241.4, 118.3), (-107.7, 241.4, 63.33), (-107.7, 241.4, 118.3), (-110.5, 241.4, 118.3), (-110.5, 241.4, 63.33), (-117.8, 241.4, 63.33), (-117.8, 241.4, 118.3), (-118.6, 232.8, 63.33), (-107.7, 232.8, 118.3), (-110.5, 232.8, 118.3), (-110.5, 232.8, 63.33), (-117.8, 232.8, 63.33), (-117.8, 232.8, 118.3), (-118.6, 232.8, 118.3), (-107.7, 232.8, 63.33), (-117.8, 241.4, 145.3), (-110.5, 241.4, 145.3), (-110.5, 232.8, 145.3), (-117.8, 232.8, 145.3), (-110.5, 241.4, 139.7), (-110.5, 232.8, 139.7), (-117.8, 232.8, 139.7), (-117.8, 241.4, 139.7), (-121.6, 241.4, 145.3), (-121.6, 232.8, 145.3), (-117.8, 232.8, 157.0), (-117.8, 241.4, 157.0), (-117.8, 241.4, 167.0), (-117.8, 232.8, 167.0), (-121.6, 241.4, 167.0), (-121.6, 232.8, 167.0), (-121.6, 241.4, 157.0), (-121.6, 232.8, 157.0)], [], [(16, 17, 3, 2), (8, 9, 7, 6), (31, 25, 5, 4), (15, 13, 1, 0), (27, 31, 4, 10), (29, 30, 1, 13), (25, 26, 11, 5), (28, 27, 10, 15), (4, 5, 11, 10), (12, 14, 9, 8), (2, 3, 14, 12), (24, 28, 15, 0), (26, 29, 13, 11), (10, 11, 13, 15), (9, 14, 23, 20), (2, 12, 22, 16), (12, 8, 21, 22), (7, 9, 20, 19), (14, 3, 17, 23), (8, 6, 18, 21), (6, 7, 19, 18), (24, 30, 17, 16), (0, 1, 30, 24), (37, 36, 33, 34), (16, 22, 28, 24), (22, 21, 27, 28), (19, 20, 26, 25), (23, 17, 30, 29), (21, 18, 31, 27), (18, 19, 25, 31), (35, 34, 42), (38, 37, 34, 35), (39, 40, 32), (36, 39, 32, 33), (20, 23, 39, 36), (23, 29, 38, 39), (29, 26, 37, 38), (26, 20, 36, 37), (40, 41, 49, 48), (42, 43, 44, 45), (38, 35, 41), (38, 41, 40, 39), (45, 44, 46, 47), (43, 48, 46, 44), (49, 42, 45, 47), (48, 49, 47, 46), (41, 35, 42, 49), (32, 40, 48, 43), (34, 33, 43, 42), (33, 32, 43)])
me_cube_002.use_remesh_preserve_volume = False
me_cube_002.use_remesh_preserve_attributes = False
me_cube_002.use_mirror_vertex_groups = False
me_cube_002.update()

# ---- objects
ob_cube_001 = bpy.data.objects.new('Cube.001', me_cube_001)
ob_cube = bpy.data.objects.new('Cube', me_cube)
ob_circle_002 = bpy.data.objects.new('Circle.002', me_circle_003)
ob_circle_001 = bpy.data.objects.new('Circle.001', me_circle_001)
ob_circle = bpy.data.objects.new('Circle', me_circle)
ob_main_disk = bpy.data.objects.new('Main Disk', me_sphere_001)
ob_cube_002 = bpy.data.objects.new('Cube.002', me_cube_002)

# ---- transforms, parenting, visibility, modifiers, constraints
ob_cube_001.location = (0.0, 0.0, 0.0)
ob_cube_001.lineart.crease_threshold = 0.0
_m = ob_cube_001.modifiers.new('Bevel', 'BEVEL')
_m.width = 0.059
_m.width_pct = 0.059
_m.segments = 2
_m.spread = 0.0
ob_cube.location = (0.0, 0.0, 0.0)
ob_cube.lineart.crease_threshold = 0.0
ob_circle_002.location = (0.0, 0.0, 0.0)
ob_circle_002.lineart.crease_threshold = 0.0
_m = ob_circle_002.modifiers.new('Bevel', 'BEVEL')
_m.width = 0.3
_m.width_pct = 0.3
_m.limit_method = 'NONE'
_m.spread = 0.0
ob_circle_001.location = (0.0, 0.0, 0.0)
ob_circle_001.lineart.crease_threshold = 0.0
_m = ob_circle_001.modifiers.new('Bevel', 'BEVEL')
_m.width = 0.3
_m.width_pct = 0.3
_m.limit_method = 'NONE'
_m.spread = 0.0
ob_circle.location = (0.0, 0.0, 0.0)
ob_circle.lineart.crease_threshold = 0.0
_m = ob_circle.modifiers.new('Bevel', 'BEVEL')
_m.width = 0.3
_m.width_pct = 0.3
_m.spread = 0.0
ob_main_disk.location = (0.0, 0.0, 0.0)
ob_main_disk.lineart.crease_threshold = 0.0
_m = ob_main_disk.modifiers.new('Bevel', 'BEVEL')
_m.width = 0.3
_m.width_pct = 0.3
_m.spread = 0.0
_m = ob_main_disk.modifiers.new('EdgeSplit', 'EDGE_SPLIT')
ob_cube_002.location = (0.0, 0.0, 0.0)
ob_cube_002.lineart.crease_threshold = 0.0

# ---- collection membership
col_collection_1.objects.link(ob_cube_001)
col_collection_1.objects.link(ob_cube)
col_collection_1.objects.link(ob_circle_002)
col_collection_1.objects.link(ob_circle_001)
col_collection_1.objects.link(ob_circle)
col_collection_1.objects.link(ob_main_disk)
col_collection_4.objects.link(ob_cube_002)

# ---- scene / render settings (as saved in the file)
scene.frame_start = 1; scene.frame_end = 250; scene.frame_set(1)
scene.render.engine = 'BLENDER_EEVEE_NEXT'
scene.render.resolution_percentage = 50
scene.render.dither_intensity = 0.0
scene.cycles.use_denoising = False
scene.cycles.samples = 128
scene.cycles.sampling_pattern = 'TABULATED_SOBOL'
scene.cycles.light_sampling_threshold = 0.0
scene.cycles.use_adaptive_sampling = False
scene.cycles.use_light_tree = False
scene.cycles.blur_glossy = 0.0
scene.cycles.sample_clamp_indirect = 0.0
scene.view_settings.view_transform = 'Standard'
bpy.context.view_layer.update()

# ---- added for rendering (the .blend has no active camera and no usable light): camera, sun
cam_auto = bpy.data.cameras.new('AutoCamera')
cam_auto.lens = 50.0
cam_auto.sensor_width = 36.0
cam_auto.clip_end = 26880.7
ob_auto_camera = bpy.data.objects.new('AutoCamera', cam_auto)
scene.collection.objects.link(ob_auto_camera)
ob_auto_camera.location = (1531.67, -1838.0, 967.087)
ob_auto_camera.rotation_euler = (1.09748, -7.21219e-08, 0.694738)
scene.camera = ob_auto_camera
light_auto_sun = bpy.data.lights.new('AutoSun', 'SUN')
light_auto_sun.energy = 3.0
light_auto_sun.angle = 0.0523599
ob_auto_sun = bpy.data.objects.new('AutoSun', light_auto_sun)
scene.collection.objects.link(ob_auto_sun)
ob_auto_sun.rotation_euler = (0.872665, 0.174533, 0.523599)
bpy.context.view_layer.update()
